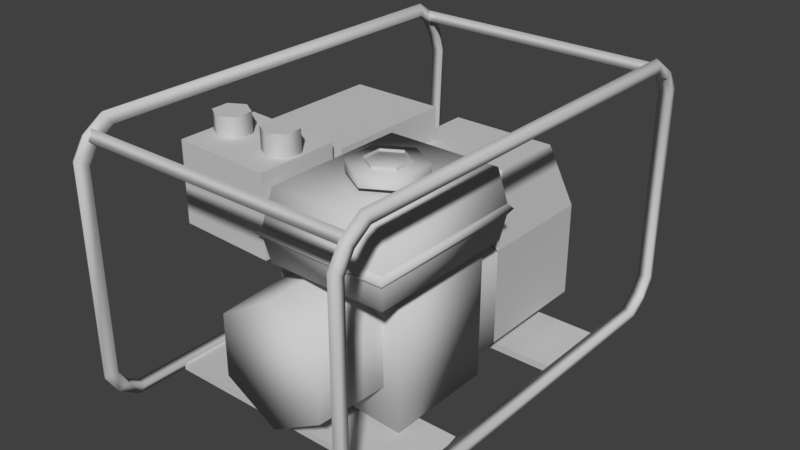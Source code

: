 # Source: powerGenerator.blend  (saved by Blender 2.78.0; exported with 4.5.12 LTS)
import bpy
from mathutils import Matrix  # noqa: F401  (used for matrix-valued properties, if any)

bpy.ops.wm.read_factory_settings(use_empty=True)
scene = bpy.context.scene
scene.name = 'Scene'

# ---- collections
col_collection_1 = bpy.data.collections.new('Collection 1'); scene.collection.children.link(col_collection_1)

# ---- materials (node trees are filled in below, after node groups)
mat_prp_lightgenerator_01 = bpy.data.materials.new('PRP_LightGenerator_01')
mat_prp_lightgenerator_01.alpha_threshold = 0.0
mat_prp_lightgenerator_01.use_transparent_shadow = False
mat_prp_lightgenerator_01.diffuse_color = (0.588, 0.588, 0.588, 1.0)
mat_prp_lightgenerator_01.specular_color = (0.9, 0.9, 0.9)
mat_prp_lightgenerator_01.roughness = 0.5
mat_prp_lightgenerator_01.specular_intensity = 0.0

# ---- material node trees

# ---- world
world_world = bpy.data.worlds.new('World'); scene.world = world_world
world_world.color = (0.05088, 0.05088, 0.05088)
world_world.use_sun_shadow = False
world_world.sun_shadow_jitter_overblur = 0.0
world_world.cycles.sampling_method = 'MANUAL'

# ---- meshes
me_untitled = bpy.data.meshes.new('Untitled')
me_untitled.from_pydata([(0.01151, 0.04411, 0.03272), (-0.06563, 0.0444, -0.01181), (-0.06563, 0.0444, -0.124), (0.01151, 0.04411, -0.1454), (0.08864, 0.04381, -0.124), (0.08864, 0.04381, -0.01181), (-0.06508, 0.1862, -0.01181), (-0.06508, 0.1862, -0.124), (0.01205, 0.1859, -0.1454), (0.08919, 0.1856, -0.124), (0.08919, 0.1856, -0.01181), (-0.05064, 0.06864, 0.06657), (-0.0503, 0.1567, 0.06657), (0.07418, 0.1562, 0.06657), (0.07384, 0.06815, 0.06657), (0.117, -0.1719, 0.02716), (0.1176, 0.00295, 0.02716), (-0.02063, -0.1713, 0.02716), (-0.01995, 0.003481, 0.02716), (0.1142, -0.1683, 0.1061), (0.1149, -0.0005529, 0.1061), (-0.01785, -0.1678, 0.1061), (-0.0172, -4.246e-05, 0.1061), (-0.03018, -0.06087, 0.02559), (-0.0296, 0.08828, 0.02559), (-0.1397, -0.06045, 0.02559), (-0.1391, 0.0887, 0.02559), (-0.03018, -0.06087, 0.1046), (-0.0296, 0.08828, 0.1046), (-0.1397, -0.06045, 0.1046), (-0.1391, 0.0887, 0.1046), (-0.03243, -0.1672, 0.02341), (-0.03206, -0.07163, 0.02341), (-0.1427, -0.1668, 0.02755), (-0.1423, -0.0712, 0.02755), (-0.03243, -0.1672, 0.1145), (-0.03206, -0.07163, 0.1145), (-0.1427, -0.1668, 0.1187), (-0.1423, -0.0712, 0.1187), (0.1471, -0.1748, -0.1556), (-0.1654, -0.1736, -0.1556), (0.1471, -0.1748, -0.1472), (0.138, -0.08765, -0.1472), (-0.1654, -0.1736, -0.1472), (-0.1651, -0.08648, -0.1472), (0.148, 0.07297, -0.1556), (-0.1644, 0.07418, -0.1556), (0.148, 0.07297, -0.1472), (0.1484, 0.1601, -0.1472), (-0.1644, 0.07418, -0.1472), (-0.1641, 0.1613, -0.1472), (0.159, 0.2565, -0.1117), (0.159, 0.2643, -0.1151), (0.1517, 0.2682, -0.1169), (0.1442, 0.2565, -0.1117), (0.159, 0.2445, -0.1312), (0.159, 0.2508, -0.137), (0.1516, 0.254, -0.1399), (0.1442, 0.2446, -0.1312), (0.1589, 0.2252, -0.144), (0.1589, 0.2281, -0.1521), (0.1515, 0.2296, -0.1561), (0.1441, 0.2253, -0.144), (0.157, -0.2614, -0.1117), (0.157, -0.2692, -0.1151), (0.1496, -0.2731, -0.1169), (0.1422, -0.2613, -0.1117), (0.1571, -0.2494, -0.1312), (0.157, -0.2557, -0.137), (0.1496, -0.2589, -0.1399), (0.1423, -0.2494, -0.1312), (0.1571, -0.2302, -0.144), (0.1571, -0.233, -0.1521), (0.1497, -0.2345, -0.1561), (0.1424, -0.2301, -0.144), (0.159, 0.2565, 0.1168), (0.159, 0.2643, 0.1203), (0.1517, 0.2682, 0.122), (0.1442, 0.2565, 0.1168), (0.159, 0.2445, 0.1364), (0.159, 0.2508, 0.1422), (0.1516, 0.254, 0.1451), (0.1442, 0.2446, 0.1364), (0.1589, 0.2252, 0.1492), (0.1589, 0.2281, 0.1573), (0.1515, 0.2296, 0.1613), (0.1441, 0.2253, 0.1492), (0.157, -0.2614, 0.1168), (0.157, -0.2692, 0.1203), (0.1496, -0.2731, 0.122), (0.1422, -0.2613, 0.1168), (0.1571, -0.2494, 0.1364), (0.157, -0.2557, 0.1422), (0.1496, -0.2589, 0.1451), (0.1423, -0.2494, 0.1364), (0.1571, -0.2302, 0.1492), (0.1571, -0.233, 0.1573), (0.1497, -0.2345, 0.1613), (0.1424, -0.2301, 0.1492), (-0.1656, 0.2477, 0.1495), (0.1508, 0.2465, 0.1495), (0.1522, 0.2528, 0.1386), (-0.167, 0.254, 0.1386), (0.1522, 0.2402, 0.1386), (-0.167, 0.2414, 0.1386), (-0.1593, 0.2577, -0.1117), (-0.1666, 0.2694, -0.1169), (-0.174, 0.2656, -0.1151), (-0.1741, 0.2578, -0.1117), (-0.1594, 0.2457, -0.1312), (-0.1667, 0.2552, -0.1399), (-0.1741, 0.2521, -0.137), (-0.1741, 0.2458, -0.1312), (-0.1594, 0.2265, -0.144), (-0.1668, 0.2308, -0.1561), (-0.1742, 0.2294, -0.1521), (-0.1742, 0.2265, -0.144), (-0.1613, -0.2602, -0.1117), (-0.1687, -0.2718, -0.1169), (-0.1761, -0.2679, -0.1151), (-0.1761, -0.2601, -0.1117), (-0.1613, -0.2482, -0.1312), (-0.1687, -0.2576, -0.1399), (-0.176, -0.2544, -0.137), (-0.176, -0.2481, -0.1312), (-0.1612, -0.2289, -0.144), (-0.1686, -0.2332, -0.1561), (-0.176, -0.2318, -0.1521), (-0.1759, -0.2289, -0.144), (-0.1593, 0.2577, 0.1168), (-0.1593, 0.2659, 0.09377), (-0.1666, 0.2694, 0.122), (-0.1666, 0.2787, 0.09582), (-0.174, 0.2656, 0.1203), (-0.174, 0.2745, 0.09513), (-0.1741, 0.2578, 0.1168), (-0.174, 0.266, 0.09377), (-0.1594, 0.2457, 0.1364), (-0.1667, 0.2552, 0.1451), (-0.1741, 0.2521, 0.1422), (-0.1741, 0.2458, 0.1364), (-0.1594, 0.2265, 0.1492), (-0.1668, 0.2308, 0.1613), (-0.1742, 0.2294, 0.1573), (-0.1742, 0.2265, 0.1492), (-0.1613, -0.2602, 0.1168), (-0.1687, -0.2718, 0.122), (-0.1761, -0.2679, 0.1203), (-0.1761, -0.2601, 0.1168), (-0.1613, -0.2482, 0.1364), (-0.1687, -0.2576, 0.1451), (-0.176, -0.2544, 0.1422), (-0.176, -0.2481, 0.1364), (-0.1612, -0.2289, 0.1492), (-0.1686, -0.2332, 0.1613), (-0.176, -0.2318, 0.1573), (-0.1759, -0.2289, 0.1492), (0.05399, -0.04846, 0.125), (0.01862, -0.06871, 0.125), (0.01846, -0.1095, 0.125), (0.05368, -0.13, 0.125), (0.08906, -0.1097, 0.125), (0.08921, -0.06898, 0.125), (0.05399, -0.04846, 0.1122), (0.01862, -0.06871, 0.1122), (0.01846, -0.1095, 0.1122), (0.05368, -0.13, 0.1122), (0.08906, -0.1097, 0.1122), (0.08921, -0.06898, 0.1122), (0.05393, -0.06554, 0.128), (0.03338, -0.0773, 0.128), (0.03328, -0.101, 0.128), (0.05374, -0.1129, 0.128), (0.07429, -0.1011, 0.128), (0.07439, -0.07746, 0.128), (0.05393, -0.06554, 0.1188), (0.03338, -0.0773, 0.1188), (0.03328, -0.101, 0.1188), (0.05374, -0.1129, 0.1188), (0.07429, -0.1011, 0.1188), (0.07439, -0.07746, 0.1188), (-0.1675, -0.2491, 0.1495), (-0.1689, -0.2428, 0.1386), (0.1503, -0.2441, 0.1386), (0.1489, -0.2504, 0.1495), (-0.169, -0.2554, 0.1386), (0.1503, -0.2566, 0.1386), (-0.1206, -0.1395, 0.1047), (-0.1031, -0.1294, 0.1048), (-0.1031, -0.1092, 0.105), (-0.1206, -0.09904, 0.1051), (-0.1381, -0.1091, 0.1051), (-0.1381, -0.1293, 0.1049), (-0.1205, -0.1398, 0.1401), (-0.103, -0.1297, 0.1401), (-0.1029, -0.1095, 0.1403), (-0.1204, -0.09938, 0.1405), (-0.1379, -0.1095, 0.1405), (-0.138, -0.1297, 0.1403), (-0.05368, -0.1396, 0.1045), (-0.03616, -0.1295, 0.1045), (-0.03603, -0.1298, 0.1399), (-0.05355, -0.1399, 0.1399), (-0.03613, -0.1093, 0.1047), (-0.036, -0.1096, 0.1401), (-0.05363, -0.09912, 0.1049), (-0.0535, -0.09947, 0.1403), (-0.07115, -0.1092, 0.1049), (-0.07102, -0.1096, 0.1402), (-0.07117, -0.1294, 0.1047), (-0.07104, -0.1298, 0.14), (-0.06594, -0.002015, 0.02314), (-0.06594, -0.002015, -0.1387), (0.09633, 0.005484, -0.1414), (0.09633, 0.005484, 0.02264), (-0.06639, -0.1163, 0.02314), (-0.06639, -0.1163, -0.1387), (0.09583, -0.125, -0.1414), (0.09583, -0.125, 0.02264), (-0.05111, -0.2092, -0.02277), (0.01053, -0.2094, 0.01282), (0.07216, -0.2097, -0.02277), (0.07216, -0.2097, -0.09393), (0.01053, -0.2094, -0.1295), (-0.05111, -0.2092, -0.09393), (0.0109, -0.1112, 0.01802), (-0.05523, -0.111, -0.02017), (-0.05523, -0.111, -0.09653), (0.0109, -0.1112, -0.1347), (0.07704, -0.1115, -0.09653), (0.07704, -0.1115, -0.02017), (0.01132, -0.002546, 0.03066), (-0.06609, -0.002247, -0.01326), (-0.06609, -0.002247, -0.1239), (0.01132, -0.002546, -0.145), (0.08874, -0.002845, -0.1239), (0.08874, -0.002845, -0.01326), (0.01151, 0.04411, 0.03066), (-0.06591, 0.0444, -0.01326), (-0.06591, 0.0444, -0.1239), (0.01151, 0.04411, -0.145), (0.08892, 0.04381, -0.1239), (0.08892, 0.04381, -0.01326), (-0.02465, -0.1764, 0.06665), (0.1217, 0.008026, 0.06665), (0.1209, -0.177, 0.06665), (-0.02394, 0.008588, 0.06665), (-0.02465, -0.1764, 0.05433), (0.1217, 0.008026, 0.05433), (-0.02394, 0.008588, 0.05433), (0.1209, -0.177, 0.05433), (0.1252, -0.1824, 0.0605), (-0.02891, -0.1818, 0.0605), (0.1259, 0.0134, 0.0605), (-0.02816, 0.01399, 0.0605)], [], [(10, 9, 8), (6, 10, 8), (6, 8, 7), (1, 6, 7), (7, 2, 1), (2, 7, 8), (8, 3, 2), (3, 8, 9), (9, 4, 3), (4, 9, 10), (10, 5, 4), (14, 13, 12), (12, 11, 14), (1, 11, 12), (12, 6, 1), (10, 13, 14), (14, 5, 10), (11, 1, 0), (14, 11, 0), (5, 14, 0), (15, 17, 18), (18, 16, 15), (19, 20, 22), (22, 21, 19), (16, 248, 250), (250, 15, 16), (18, 249, 248), (248, 16, 18), (17, 247, 249), (249, 18, 17), (15, 250, 247), (247, 17, 15), (23, 25, 26), (26, 24, 23), (27, 28, 30), (30, 29, 27), (23, 24, 28), (28, 27, 23), (24, 26, 30), (30, 28, 24), (26, 25, 29), (29, 30, 26), (25, 23, 27), (27, 29, 25), (31, 33, 34), (34, 32, 31), (35, 36, 38), (38, 37, 35), (31, 32, 36), (36, 35, 31), (32, 34, 38), (38, 36, 32), (34, 33, 37), (37, 38, 34), (33, 31, 35), (35, 37, 33), (42, 39, 40), (40, 44, 42), (41, 42, 44), (44, 43, 41), (40, 39, 41), (41, 43, 40), (48, 45, 46), (46, 50, 48), (47, 48, 50), (50, 49, 47), (46, 45, 47), (47, 49, 46), (55, 51, 54), (54, 58, 55), (51, 55, 56), (56, 52, 51), (52, 56, 57), (57, 53, 52), (53, 57, 58), (58, 54, 53), (59, 55, 58), (58, 62, 59), (55, 59, 60), (60, 56, 55), (56, 60, 61), (61, 57, 56), (57, 61, 62), (62, 58, 57), (66, 63, 67), (67, 70, 66), (63, 64, 68), (68, 67, 63), (64, 65, 69), (69, 68, 64), (65, 66, 70), (70, 69, 65), (70, 67, 71), (71, 74, 70), (67, 68, 72), (72, 71, 67), (68, 69, 73), (73, 72, 68), (69, 70, 74), (74, 73, 69), (62, 74, 71), (71, 59, 62), (59, 71, 72), (72, 60, 59), (60, 72, 73), (73, 61, 60), (61, 73, 74), (74, 62, 61), (87, 63, 66), (66, 90, 87), (87, 88, 64), (64, 63, 87), (88, 89, 65), (65, 64, 88), (89, 90, 66), (66, 65, 89), (78, 75, 79), (79, 82, 78), (75, 76, 80), (80, 79, 75), (76, 77, 81), (81, 80, 76), (77, 78, 82), (82, 81, 77), (82, 79, 83), (83, 86, 82), (79, 80, 84), (84, 83, 79), (80, 81, 85), (85, 84, 80), (81, 82, 86), (86, 85, 81), (91, 87, 90), (90, 94, 91), (87, 91, 92), (92, 88, 87), (88, 92, 93), (93, 89, 88), (90, 89, 93), (93, 94, 90), (95, 91, 94), (94, 98, 95), (91, 95, 96), (96, 92, 91), (92, 96, 97), (97, 93, 92), (93, 97, 98), (98, 94, 93), (95, 98, 86), (86, 83, 95), (96, 95, 83), (83, 84, 96), (97, 96, 84), (84, 85, 97), (98, 97, 85), (85, 86, 98), (78, 54, 51), (51, 75, 78), (75, 51, 52), (52, 76, 75), (76, 52, 53), (53, 77, 76), (78, 77, 53), (53, 54, 78), (102, 99, 100), (100, 101, 102), (104, 102, 101), (101, 103, 104), (103, 100, 99), (99, 104, 103), (109, 105, 108), (108, 112, 109), (105, 109, 110), (110, 106, 105), (106, 110, 111), (111, 107, 106), (107, 111, 112), (112, 108, 107), (113, 109, 112), (112, 116, 113), (109, 113, 114), (114, 110, 109), (110, 114, 115), (115, 111, 110), (111, 115, 116), (116, 112, 111), (120, 117, 121), (121, 124, 120), (117, 118, 122), (122, 121, 117), (118, 119, 123), (123, 122, 118), (119, 120, 124), (124, 123, 119), (124, 121, 125), (125, 128, 124), (121, 122, 126), (126, 125, 121), (122, 123, 127), (127, 126, 122), (123, 124, 128), (128, 127, 123), (116, 128, 125), (125, 113, 116), (113, 125, 126), (126, 114, 113), (114, 126, 127), (127, 115, 114), (115, 127, 128), (128, 116, 115), (145, 117, 120), (120, 148, 145), (145, 146, 118), (118, 117, 145), (146, 147, 119), (119, 118, 146), (136, 130, 129), (129, 135, 136), (130, 132, 131), (131, 129, 130), (132, 134, 133), (133, 131, 132), (134, 136, 135), (135, 133, 134), (135, 129, 137), (137, 140, 135), (129, 131, 138), (138, 137, 129), (131, 133, 139), (139, 138, 131), (133, 135, 140), (140, 139, 133), (140, 137, 141), (141, 144, 140), (137, 138, 142), (142, 141, 137), (138, 139, 143), (143, 142, 138), (139, 140, 144), (144, 143, 139), (149, 145, 148), (148, 152, 149), (146, 145, 149), (149, 150, 146), (146, 150, 151), (151, 147, 146), (147, 151, 152), (152, 148, 147), (153, 149, 152), (152, 156, 153), (149, 153, 154), (154, 150, 149), (150, 154, 155), (155, 151, 150), (151, 155, 156), (156, 152, 151), (153, 156, 144), (144, 141, 153), (154, 153, 141), (141, 142, 154), (155, 154, 142), (142, 143, 155), (156, 155, 143), (143, 144, 156), (136, 108, 105), (105, 130, 136), (130, 105, 106), (106, 132, 130), (134, 132, 106), (106, 107, 134), (136, 134, 107), (107, 108, 136), (147, 148, 120), (120, 119, 147), (10, 6, 12), (12, 13, 10), (157, 163, 164), (164, 158, 157), (158, 164, 165), (165, 159, 158), (159, 165, 166), (166, 160, 159), (160, 166, 167), (167, 161, 160), (161, 167, 168), (168, 162, 161), (162, 168, 163), (163, 157, 162), (157, 158, 159), (159, 160, 161), (157, 159, 161), (162, 157, 161), (180, 179, 178), (178, 177, 176), (180, 178, 176), (175, 180, 176), (169, 175, 176), (176, 170, 169), (170, 176, 177), (177, 171, 170), (171, 177, 178), (178, 172, 171), (172, 178, 179), (179, 173, 172), (173, 179, 180), (180, 174, 173), (174, 180, 175), (175, 169, 174), (182, 181, 184), (184, 183, 182), (185, 182, 183), (183, 186, 185), (186, 184, 181), (181, 185, 186), (187, 188, 194), (194, 193, 187), (188, 189, 195), (195, 194, 188), (189, 190, 196), (196, 195, 189), (190, 191, 197), (197, 196, 190), (191, 192, 198), (198, 197, 191), (192, 187, 193), (193, 198, 192), (194, 195, 196), (196, 197, 198), (194, 196, 198), (193, 194, 198), (199, 200, 201), (201, 202, 199), (200, 203, 204), (204, 201, 200), (203, 205, 206), (206, 204, 203), (205, 207, 208), (208, 206, 205), (207, 209, 210), (210, 208, 207), (209, 199, 202), (202, 210, 209), (201, 204, 206), (206, 208, 210), (201, 206, 210), (202, 201, 210), (212, 216, 215), (215, 211, 212), (213, 217, 216), (216, 212, 213), (214, 218, 217), (217, 213, 214), (211, 215, 218), (218, 214, 211), (216, 217, 218), (218, 215, 216), (213, 212, 211), (211, 214, 213), (220, 219, 224), (224, 223, 222), (220, 224, 222), (221, 220, 222), (220, 225, 226), (226, 219, 220), (221, 230, 225), (225, 220, 221), (221, 222, 229), (229, 230, 221), (223, 228, 229), (229, 222, 223), (224, 227, 228), (228, 223, 224), (219, 226, 227), (227, 224, 219), (231, 237, 238), (238, 232, 231), (232, 238, 239), (239, 233, 232), (233, 239, 240), (240, 234, 233), (234, 240, 241), (241, 235, 234), (235, 241, 242), (242, 236, 235), (236, 242, 237), (237, 231, 236), (20, 19, 245), (245, 244, 20), (22, 20, 244), (244, 246, 22), (21, 22, 246), (246, 243, 21), (19, 21, 243), (243, 245, 19), (253, 251, 250), (250, 248, 253), (254, 253, 248), (248, 249, 254), (252, 254, 249), (249, 247, 252), (251, 252, 247), (247, 250, 251), (244, 245, 251), (251, 253, 244), (246, 244, 253), (253, 254, 246), (243, 246, 254), (254, 252, 243), (245, 243, 252), (252, 251, 245)])
me_untitled.polygons.foreach_set('use_smooth', [0, 0, 0, 0, 0, 0, 0, 0, 0, 0, 0, 0, 0, 0, 0, 0, 0, 0, 0, 0, 1, 1, 1, 1, 1, 1, 1, 1, 1, 1, 1, 1, 0, 0, 0, 0, 0, 0, 0, 0, 0, 0, 0, 0, 1, 1, 1, 1, 1, 1, 1, 1, 1, 1, 1, 1, 1, 1, 1, 1, 1, 1, 1, 1, 1, 1, 1, 1, 1, 1, 1, 1, 1, 1, 1, 1, 1, 1, 1, 1, 1, 1, 1, 1, 1, 1, 1, 1, 1, 1, 1, 1, 1, 1, 1, 1, 1, 1, 1, 1, 1, 1, 1, 1, 1, 1, 1, 1, 1, 1, 1, 1, 1, 1, 1, 1, 1, 1, 1, 1, 1, 1, 1, 1, 1, 1, 1, 1, 1, 1, 1, 1, 1, 1, 1, 1, 1, 1, 1, 1, 1, 1, 1, 1, 1, 1, 1, 1, 1, 1, 1, 1, 1, 1, 1, 1, 1, 1, 1, 1, 1, 1, 1, 1, 1, 1, 1, 1, 1, 1, 1, 1, 1, 1, 1, 1, 1, 1, 1, 1, 1, 1, 1, 1, 1, 1, 1, 1, 1, 1, 1, 1, 1, 1, 1, 1, 1, 1, 1, 1, 1, 1, 1, 1, 1, 1, 1, 1, 1, 1, 1, 1, 1, 1, 1, 1, 1, 1, 1, 1, 1, 1, 1, 1, 1, 1, 1, 1, 1, 1, 1, 1, 1, 1, 1, 1, 1, 1, 1, 1, 1, 1, 1, 1, 1, 1, 1, 1, 1, 1, 1, 1, 1, 1, 1, 1, 1, 1, 1, 1, 1, 1, 1, 1, 1, 1, 1, 1, 1, 1, 1, 1, 1, 1, 0, 0, 1, 1, 1, 1, 1, 1, 1, 1, 1, 1, 1, 1, 1, 1, 1, 1, 0, 0, 0, 0, 0, 0, 0, 0, 0, 0, 0, 0, 0, 0, 0, 0, 1, 1, 1, 1, 1, 1, 1, 1, 1, 1, 1, 1, 1, 1, 1, 1, 1, 1, 0, 0, 0, 0, 1, 1, 1, 1, 1, 1, 1, 1, 1, 1, 1, 1, 0, 0, 0, 0, 1, 1, 1, 1, 1, 1, 1, 1, 1, 1, 1, 1, 1, 1, 1, 1, 1, 1, 1, 1, 1, 1, 1, 1, 1, 1, 1, 1, 1, 1, 1, 1, 1, 1, 1, 1, 1, 1, 1, 1, 1, 1, 1, 1, 1, 1, 1, 1, 1, 1, 1, 1, 1, 1, 1, 1, 1, 1, 1, 1, 1, 1, 1, 1])
_k = set([(31, 32), (31, 33), (31, 35), (32, 34), (32, 36), (33, 34), (33, 37), (34, 38), (35, 36), (35, 37), (36, 38), (37, 38), (39, 40), (40, 41), (41, 43), (42, 44), (45, 46), (46, 47), (47, 49), (48, 50), (243, 245), (243, 246), (244, 245), (244, 246), (247, 249), (247, 250), (248, 249), (248, 250)])
me_untitled.attributes.new('sharp_edge', 'BOOLEAN', 'EDGE').data.foreach_set('value', [ (min(e.vertices), max(e.vertices)) in _k for e in me_untitled.edges])
_uv = me_untitled.uv_layers.new(name='UVChannel_1')
_uv.uv.foreach_set('vector', [0.8585, 0.9681, 0.7339, 0.9681, 0.7101, 0.8148, 0.8585, 0.6614, 0.8585, 0.9681, 0.7101, 0.8148, 0.8585, 0.6614, 0.7101, 0.8148, 0.7339, 0.6614, 0.7048, 0.3213, 0.9706, 0.3213, 0.9706, 0.117, 0.9706, 0.117, 0.7048, 0.117, 0.7048, 0.3213, 0.957, 0.9767, 0.7189, 0.9767, 0.7189, 0.8152, 0.7189, 0.8152, 0.957, 0.8152, 0.957, 0.9767, 0.957, 0.8152, 0.7189, 0.8152, 0.7189, 0.6537, 0.7189, 0.6537, 0.957, 0.6537, 0.957, 0.8152, 0.7044, 0.1206, 0.9701, 0.1206, 0.9701, 0.3248, 0.9701, 0.3248, 0.7044, 0.3248, 0.7044, 0.1206, 0.8853, 0.4431, 0.8853, 0.6762, 0.7012, 0.6762, 0.7012, 0.6762, 0.7012, 0.4431, 0.8853, 0.4431, 0.7048, 0.3213, 0.7536, 0.4685, 0.9304, 0.4685, 0.9304, 0.4685, 0.9706, 0.3213, 0.7048, 0.3213, 0.9701, 0.3248, 0.93, 0.472, 0.7532, 0.472, 0.7532, 0.472, 0.7044, 0.3248, 0.9701, 0.3248, 0.9732, 0.3114, 0.9799, 0.3746, 0.9451, 0.3387, 0.9171, 0.3114, 0.9732, 0.3114, 0.9451, 0.3387, 0.9104, 0.3746, 0.9171, 0.3114, 0.9451, 0.3387, 0.3087, 0.9672, 0.006512, 0.9672, 0.006512, 0.8036, 0.006512, 0.8036, 0.3087, 0.8036, 0.3087, 0.9672, 0.006512, 0.9727, 0.006512, 0.8043, 0.3087, 0.8043, 0.3087, 0.8043, 0.3087, 0.9727, 0.006512, 0.9727, 0.3091, 0.6768, 0.3091, 0.7222, 0.00203, 0.7222, 0.00203, 0.7222, 0.00203, 0.6767, 0.3091, 0.6768, 0.3091, 0.6768, 0.3091, 0.7222, 0.00203, 0.7222, 0.00203, 0.7222, 0.00203, 0.6767, 0.3091, 0.6768, 0.3091, 0.6768, 0.3091, 0.7222, 0.00203, 0.7222, 0.00203, 0.7222, 0.00203, 0.6767, 0.3091, 0.6768, 0.3091, 0.6768, 0.3091, 0.7222, 0.00203, 0.7222, 0.00203, 0.7222, 0.00203, 0.6767, 0.3091, 0.6768, 0.5649, 0.7734, 0.6918, 0.7744, 0.6903, 0.9608, 0.6903, 0.9608, 0.5634, 0.9597, 0.5649, 0.7734, 0.6991, 0.7681, 0.6986, 0.9726, 0.559, 0.9715, 0.559, 0.9715, 0.559, 0.768, 0.6991, 0.7681, 0.7172, 0.6863, 0.9389, 0.6863, 0.9389, 0.8305, 0.9389, 0.8305, 0.7172, 0.8305, 0.7172, 0.6863, 0.7049, 0.3632, 0.9657, 0.3632, 0.9657, 0.6629, 0.9657, 0.6629, 0.7049, 0.6629, 0.7049, 0.3632, 0.9389, 0.6863, 0.7172, 0.6863, 0.7172, 0.8305, 0.7172, 0.8305, 0.9389, 0.8305, 0.9389, 0.6863, 0.7049, 0.3632, 0.9657, 0.3632, 0.9657, 0.6629, 0.9657, 0.6629, 0.7049, 0.6629, 0.7049, 0.3632, 0.3314, 0.9443, 0.3314, 0.7683, 0.4611, 0.7683, 0.4611, 0.7683, 0.4611, 0.9443, 0.3314, 0.9443, 0.3314, 0.7683, 0.4611, 0.7683, 0.4611, 0.9443, 0.4611, 0.9443, 0.3314, 0.9443, 0.3314, 0.7683, 0.4611, 0.7683, 0.4611, 0.9443, 0.3314, 0.9443, 0.3314, 0.9443, 0.3314, 0.7683, 0.4611, 0.7683, 0.4611, 0.7683, 0.4611, 0.9443, 0.3314, 0.9443, 0.3314, 0.9443, 0.3314, 0.7683, 0.4611, 0.7683, 0.5238, 0.8841, 0.3272, 0.8841, 0.3272, 0.7681, 0.3272, 0.7681, 0.5238, 0.7681, 0.5238, 0.8841, 0.3314, 0.7683, 0.3314, 0.9443, 0.4611, 0.9443, 0.4611, 0.9443, 0.4611, 0.7683, 0.3314, 0.7683, 0.5116, 0.56, 0.5122, 0.5493, 0.4909, 0.5493, 0.4909, 0.5493, 0.4909, 0.56, 0.5116, 0.56, 0.5122, 0.5497, 0.5116, 0.5603, 0.4909, 0.5603, 0.4909, 0.5603, 0.4909, 0.5497, 0.5122, 0.5497, 0.5124, 0.5636, 0.491, 0.5636, 0.491, 0.5625, 0.491, 0.5625, 0.5124, 0.5625, 0.5124, 0.5636, 0.4909, 0.5606, 0.4909, 0.5499, 0.5122, 0.5499, 0.5122, 0.5499, 0.5122, 0.5606, 0.4909, 0.5606, 0.5122, 0.5499, 0.5122, 0.5606, 0.4909, 0.5606, 0.4909, 0.5606, 0.4909, 0.5499, 0.5122, 0.5499, 0.5124, 0.5635, 0.491, 0.5635, 0.491, 0.5624, 0.491, 0.5624, 0.5124, 0.5624, 0.5124, 0.5635, 0.967, 0.2494, 0.967, 0.2959, 0.9866, 0.2959, 0.9866, 0.2959, 0.9866, 0.2494, 0.967, 0.2494, 0.9664, 0.2971, 0.9664, 0.2506, 0.9664, 0.2368, 0.9664, 0.2368, 0.9664, 0.2888, 0.9664, 0.2971, 0.9664, 0.2888, 0.9664, 0.2368, 0.9762, 0.2299, 0.9762, 0.2299, 0.9762, 0.2847, 0.9664, 0.2888, 0.9762, 0.2847, 0.9762, 0.2299, 0.986, 0.2506, 0.986, 0.2506, 0.986, 0.2971, 0.9762, 0.2847, 0.967, 0.2191, 0.967, 0.2494, 0.9866, 0.2494, 0.9866, 0.2494, 0.9866, 0.2191, 0.967, 0.2191, 0.9664, 0.2506, 0.9664, 0.2202, 0.9664, 0.201, 0.9664, 0.201, 0.9664, 0.2368, 0.9664, 0.2506, 0.9664, 0.2368, 0.9664, 0.201, 0.9762, 0.1914, 0.9762, 0.1914, 0.9762, 0.2299, 0.9664, 0.2368, 0.9762, 0.2299, 0.9762, 0.1914, 0.986, 0.2202, 0.986, 0.2202, 0.986, 0.2506, 0.9762, 0.2299, 0.986, 0.2971, 0.9664, 0.2971, 0.9664, 0.2506, 0.9664, 0.2506, 0.986, 0.2506, 0.986, 0.2971, 0.967, 0.2959, 0.967, 0.2877, 0.967, 0.2357, 0.967, 0.2357, 0.967, 0.2494, 0.967, 0.2959, 0.967, 0.2877, 0.9768, 0.2836, 0.9768, 0.2288, 0.9768, 0.2288, 0.967, 0.2357, 0.967, 0.2877, 0.9768, 0.2836, 0.9866, 0.2959, 0.9866, 0.2494, 0.9866, 0.2494, 0.9768, 0.2288, 0.9768, 0.2836, 0.986, 0.2506, 0.9664, 0.2506, 0.9664, 0.2202, 0.9664, 0.2202, 0.986, 0.2202, 0.986, 0.2506, 0.9664, 0.2506, 0.9664, 0.2368, 0.9664, 0.201, 0.9664, 0.201, 0.9664, 0.2202, 0.9664, 0.2506, 0.967, 0.2357, 0.9768, 0.2288, 0.9768, 0.1903, 0.9768, 0.1903, 0.967, 0.1999, 0.967, 0.2357, 0.9768, 0.2288, 0.9866, 0.2494, 0.9866, 0.2191, 0.9866, 0.2191, 0.9768, 0.1903, 0.9768, 0.2288, 0.986, 0.2202, 0.986, 0.2202, 0.9664, 0.2202, 0.9664, 0.2202, 0.9664, 0.2202, 0.986, 0.2202, 0.9664, 0.2202, 0.9664, 0.2202, 0.9664, 0.201, 0.9664, 0.201, 0.9664, 0.201, 0.9664, 0.2202, 0.9664, 0.201, 0.9664, 0.201, 0.9762, 0.1914, 0.9762, 0.1914, 0.9762, 0.1914, 0.9664, 0.201, 0.9768, 0.1903, 0.9768, 0.1903, 0.9866, 0.2191, 0.9866, 0.2191, 0.9866, 0.2191, 0.9768, 0.1903, 0.9664, 0.84, 0.9664, 0.2971, 0.986, 0.2971, 0.986, 0.2971, 0.986, 0.84, 0.9664, 0.84, 0.9664, 0.84, 0.9664, 0.8483, 0.9664, 0.2888, 0.9664, 0.2888, 0.9664, 0.2971, 0.9664, 0.84, 0.967, 0.8471, 0.9768, 0.8512, 0.9768, 0.2836, 0.9768, 0.2836, 0.967, 0.2877, 0.967, 0.8471, 0.9768, 0.8512, 0.9866, 0.8389, 0.9866, 0.2959, 0.9866, 0.2959, 0.9768, 0.2836, 0.9768, 0.8512, 0.9866, 0.8389, 0.967, 0.8389, 0.967, 0.8854, 0.967, 0.8854, 0.9866, 0.8854, 0.9866, 0.8389, 0.9664, 0.84, 0.9664, 0.8483, 0.9664, 0.9003, 0.9664, 0.9003, 0.9664, 0.8865, 0.9664, 0.84, 0.9664, 0.8483, 0.9762, 0.8524, 0.9762, 0.9072, 0.9762, 0.9072, 0.9664, 0.9003, 0.9664, 0.8483, 0.9762, 0.8524, 0.986, 0.84, 0.986, 0.8865, 0.986, 0.8865, 0.9762, 0.9072, 0.9762, 0.8524, 0.9866, 0.8854, 0.967, 0.8854, 0.967, 0.9157, 0.967, 0.9157, 0.9866, 0.9157, 0.9866, 0.8854, 0.9664, 0.8865, 0.9664, 0.9003, 0.9664, 0.9361, 0.9664, 0.9361, 0.9664, 0.9169, 0.9664, 0.8865, 0.9664, 0.9003, 0.9762, 0.9072, 0.9762, 0.9457, 0.9762, 0.9457, 0.9664, 0.9361, 0.9664, 0.9003, 0.9762, 0.9072, 0.986, 0.8865, 0.986, 0.9169, 0.986, 0.9169, 0.9762, 0.9457, 0.9762, 0.9072, 0.9664, 0.8865, 0.9664, 0.84, 0.986, 0.84, 0.986, 0.84, 0.986, 0.8865, 0.9664, 0.8865, 0.9664, 0.84, 0.9664, 0.8865, 0.9664, 0.9003, 0.9664, 0.9003, 0.9664, 0.8483, 0.9664, 0.84, 0.967, 0.8471, 0.967, 0.8991, 0.9768, 0.906, 0.9768, 0.906, 0.9768, 0.8512, 0.967, 0.8471, 0.9866, 0.8389, 0.9768, 0.8512, 0.9768, 0.906, 0.9768, 0.906, 0.9866, 0.8854, 0.9866, 0.8389, 0.9664, 0.9169, 0.9664, 0.8865, 0.986, 0.8865, 0.986, 0.8865, 0.986, 0.9169, 0.9664, 0.9169, 0.9664, 0.8865, 0.9664, 0.9169, 0.9664, 0.9361, 0.9664, 0.9361, 0.9664, 0.9003, 0.9664, 0.8865, 0.967, 0.8991, 0.967, 0.9349, 0.9768, 0.9445, 0.9768, 0.9445, 0.9768, 0.906, 0.967, 0.8991, 0.9768, 0.906, 0.9768, 0.9445, 0.9866, 0.9157, 0.9866, 0.9157, 0.9866, 0.8854, 0.9768, 0.906, 0.9664, 0.9169, 0.986, 0.9169, 0.986, 0.9169, 0.986, 0.9169, 0.9664, 0.9169, 0.9664, 0.9169, 0.9664, 0.9361, 0.9664, 0.9169, 0.9664, 0.9169, 0.9664, 0.9169, 0.9664, 0.9361, 0.9664, 0.9361, 0.9762, 0.9457, 0.9664, 0.9361, 0.9664, 0.9361, 0.9664, 0.9361, 0.9762, 0.9457, 0.9762, 0.9457, 0.9866, 0.9157, 0.9768, 0.9445, 0.9768, 0.9445, 0.9768, 0.9445, 0.9866, 0.9157, 0.9866, 0.9157, 0.9866, 0.8389, 0.9866, 0.2959, 0.967, 0.2959, 0.967, 0.2959, 0.967, 0.8389, 0.9866, 0.8389, 0.9664, 0.84, 0.9664, 0.2971, 0.9664, 0.2888, 0.9664, 0.2888, 0.9664, 0.8483, 0.9664, 0.84, 0.9664, 0.8483, 0.9664, 0.2888, 0.9762, 0.2847, 0.9762, 0.2847, 0.9762, 0.8524, 0.9664, 0.8483, 0.986, 0.84, 0.9762, 0.8524, 0.9762, 0.2847, 0.9762, 0.2847, 0.986, 0.2971, 0.986, 0.84, 0.9682, 0.2277, 0.9759, 0.2309, 0.9759, 0.928, 0.9759, 0.928, 0.9682, 0.9312, 0.9682, 0.2277, 0.9811, 0.9272, 0.9657, 0.9272, 0.9657, 0.2238, 0.9657, 0.2238, 0.9811, 0.2238, 0.9811, 0.9272, 0.9837, 0.9312, 0.9759, 0.928, 0.9759, 0.2309, 0.9759, 0.2309, 0.9837, 0.2277, 0.9837, 0.9312, 0.986, 0.2511, 0.986, 0.2976, 0.9664, 0.2976, 0.9664, 0.2976, 0.9664, 0.2511, 0.986, 0.2511, 0.9866, 0.2916, 0.9866, 0.2452, 0.9768, 0.2245, 0.9768, 0.2245, 0.9768, 0.2793, 0.9866, 0.2916, 0.9768, 0.2793, 0.9768, 0.2245, 0.967, 0.2314, 0.967, 0.2314, 0.967, 0.2834, 0.9768, 0.2793, 0.967, 0.2834, 0.967, 0.2314, 0.967, 0.2452, 0.967, 0.2452, 0.967, 0.2916, 0.967, 0.2834, 0.986, 0.2208, 0.986, 0.2511, 0.9664, 0.2511, 0.9664, 0.2511, 0.9664, 0.2208, 0.986, 0.2208, 0.9866, 0.2452, 0.9866, 0.2148, 0.9768, 0.186, 0.9768, 0.186, 0.9768, 0.2245, 0.9866, 0.2452, 0.9768, 0.2245, 0.9768, 0.186, 0.967, 0.1956, 0.967, 0.1956, 0.967, 0.2314, 0.9768, 0.2245, 0.9664, 0.2374, 0.9664, 0.2016, 0.9664, 0.2208, 0.9664, 0.2208, 0.9664, 0.2511, 0.9664, 0.2374, 0.967, 0.2916, 0.9866, 0.2916, 0.9866, 0.2452, 0.9866, 0.2452, 0.967, 0.2452, 0.967, 0.2916, 0.986, 0.2976, 0.9762, 0.2853, 0.9762, 0.2305, 0.9762, 0.2305, 0.986, 0.2511, 0.986, 0.2976, 0.9762, 0.2853, 0.9664, 0.2894, 0.9664, 0.2374, 0.9664, 0.2374, 0.9762, 0.2305, 0.9762, 0.2853, 0.967, 0.2834, 0.967, 0.2916, 0.967, 0.2452, 0.967, 0.2452, 0.967, 0.2314, 0.967, 0.2834, 0.967, 0.2452, 0.9866, 0.2452, 0.9866, 0.2148, 0.9866, 0.2148, 0.967, 0.2148, 0.967, 0.2452, 0.986, 0.2511, 0.9762, 0.2305, 0.9762, 0.192, 0.9762, 0.192, 0.986, 0.2208, 0.986, 0.2511, 0.9762, 0.2305, 0.9664, 0.2374, 0.9664, 0.2016, 0.9664, 0.2016, 0.9762, 0.192, 0.9762, 0.2305, 0.9664, 0.2374, 0.9664, 0.2511, 0.9664, 0.2208, 0.9664, 0.2208, 0.9664, 0.2016, 0.9664, 0.2374, 0.9664, 0.2208, 0.9664, 0.2208, 0.986, 0.2208, 0.986, 0.2208, 0.986, 0.2208, 0.9664, 0.2208, 0.9866, 0.2148, 0.9866, 0.2148, 0.9768, 0.186, 0.9768, 0.186, 0.9768, 0.186, 0.9866, 0.2148, 0.9762, 0.192, 0.9762, 0.192, 0.9664, 0.2016, 0.9664, 0.2016, 0.9664, 0.2016, 0.9762, 0.192, 0.9664, 0.2016, 0.9664, 0.2016, 0.9664, 0.2208, 0.9664, 0.2208, 0.9664, 0.2208, 0.9664, 0.2016, 0.9866, 0.8346, 0.9866, 0.2916, 0.967, 0.2916, 0.967, 0.2916, 0.967, 0.8346, 0.9866, 0.8346, 0.986, 0.8406, 0.9762, 0.8529, 0.9762, 0.2853, 0.9762, 0.2853, 0.986, 0.2976, 0.986, 0.8406, 0.9762, 0.8529, 0.9664, 0.8488, 0.9664, 0.2894, 0.9664, 0.2894, 0.9762, 0.2853, 0.9762, 0.8529, 0.9664, 0.7857, 0.986, 0.7857, 0.986, 0.8406, 0.986, 0.8406, 0.9664, 0.8406, 0.9664, 0.7857, 0.9866, 0.7798, 0.9768, 0.7846, 0.9768, 0.8469, 0.9768, 0.8469, 0.9866, 0.8346, 0.9866, 0.7798, 0.9768, 0.7846, 0.967, 0.783, 0.967, 0.8428, 0.967, 0.8428, 0.9768, 0.8469, 0.9768, 0.7846, 0.9664, 0.789, 0.9664, 0.7857, 0.9664, 0.8406, 0.9664, 0.8406, 0.9664, 0.8488, 0.9664, 0.789, 0.9664, 0.8406, 0.986, 0.8406, 0.986, 0.887, 0.986, 0.887, 0.9664, 0.887, 0.9664, 0.8406, 0.9866, 0.8346, 0.9768, 0.8469, 0.9768, 0.9017, 0.9768, 0.9017, 0.9866, 0.8811, 0.9866, 0.8346, 0.9768, 0.8469, 0.967, 0.8428, 0.967, 0.8948, 0.967, 0.8948, 0.9768, 0.9017, 0.9768, 0.8469, 0.967, 0.8428, 0.967, 0.8346, 0.967, 0.8811, 0.967, 0.8811, 0.967, 0.8948, 0.967, 0.8428, 0.9664, 0.887, 0.986, 0.887, 0.986, 0.9174, 0.986, 0.9174, 0.9664, 0.9174, 0.9664, 0.887, 0.9866, 0.8811, 0.9768, 0.9017, 0.9768, 0.9402, 0.9768, 0.9402, 0.9866, 0.9114, 0.9866, 0.8811, 0.9768, 0.9017, 0.967, 0.8948, 0.967, 0.9306, 0.967, 0.9306, 0.9768, 0.9402, 0.9768, 0.9017, 0.967, 0.8948, 0.967, 0.8811, 0.967, 0.9114, 0.967, 0.9114, 0.967, 0.9306, 0.967, 0.8948, 0.9866, 0.8811, 0.9866, 0.8346, 0.967, 0.8346, 0.967, 0.8346, 0.967, 0.8811, 0.9866, 0.8811, 0.9762, 0.8529, 0.986, 0.8406, 0.986, 0.887, 0.986, 0.887, 0.9762, 0.9077, 0.9762, 0.8529, 0.9762, 0.8529, 0.9762, 0.9077, 0.9664, 0.9008, 0.9664, 0.9008, 0.9664, 0.8488, 0.9762, 0.8529, 0.967, 0.8428, 0.967, 0.8948, 0.967, 0.8811, 0.967, 0.8811, 0.967, 0.8346, 0.967, 0.8428, 0.9866, 0.9114, 0.9866, 0.8811, 0.967, 0.8811, 0.967, 0.8811, 0.967, 0.9114, 0.9866, 0.9114, 0.986, 0.887, 0.986, 0.9174, 0.9762, 0.9462, 0.9762, 0.9462, 0.9762, 0.9077, 0.986, 0.887, 0.9762, 0.9077, 0.9762, 0.9462, 0.9664, 0.9366, 0.9664, 0.9366, 0.9664, 0.9008, 0.9762, 0.9077, 0.9664, 0.9008, 0.9664, 0.9366, 0.9664, 0.9174, 0.9664, 0.9174, 0.9664, 0.887, 0.9664, 0.9008, 0.9866, 0.9114, 0.967, 0.9114, 0.967, 0.9114, 0.967, 0.9114, 0.9866, 0.9114, 0.9866, 0.9114, 0.9768, 0.9402, 0.9866, 0.9114, 0.9866, 0.9114, 0.9866, 0.9114, 0.9768, 0.9402, 0.9768, 0.9402, 0.9664, 0.9366, 0.9762, 0.9462, 0.9762, 0.9462, 0.9762, 0.9462, 0.9664, 0.9366, 0.9664, 0.9366, 0.9664, 0.9174, 0.9664, 0.9366, 0.9664, 0.9366, 0.9664, 0.9366, 0.9664, 0.9174, 0.9664, 0.9174, 0.9664, 0.7857, 0.9664, 0.2976, 0.986, 0.2976, 0.986, 0.2976, 0.986, 0.7857, 0.9664, 0.7857, 0.9866, 0.7798, 0.9866, 0.2916, 0.9768, 0.2793, 0.9768, 0.2793, 0.9768, 0.7846, 0.9866, 0.7798, 0.967, 0.783, 0.9768, 0.7846, 0.9768, 0.2793, 0.9768, 0.2793, 0.967, 0.2834, 0.967, 0.783, 0.9664, 0.7857, 0.9664, 0.789, 0.9664, 0.2894, 0.9664, 0.2894, 0.9664, 0.2976, 0.9664, 0.7857, 0.967, 0.8428, 0.967, 0.8346, 0.967, 0.2916, 0.967, 0.2916, 0.967, 0.2834, 0.967, 0.8428, 0.8585, 0.9681, 0.8585, 0.6614, 0.9455, 0.691, 0.9455, 0.691, 0.9455, 0.9385, 0.8585, 0.9681, 0.5396, 0.4839, 0.5396, 0.5167, 0.4747, 0.5167, 0.4747, 0.5167, 0.4747, 0.4839, 0.5396, 0.4839, 0.5356, 0.4879, 0.5356, 0.5207, 0.4695, 0.5207, 0.4695, 0.5207, 0.4695, 0.4879, 0.5356, 0.4879, 0.5366, 0.4867, 0.5366, 0.5194, 0.4718, 0.5194, 0.4718, 0.5194, 0.4718, 0.4867, 0.5366, 0.4867, 0.5371, 0.4867, 0.5371, 0.5194, 0.4723, 0.5194, 0.4723, 0.5194, 0.4723, 0.4867, 0.5371, 0.4867, 0.5381, 0.4907, 0.5381, 0.5234, 0.472, 0.5234, 0.472, 0.5234, 0.472, 0.4907, 0.5381, 0.4907, 0.5391, 0.4839, 0.5391, 0.5167, 0.4742, 0.5167, 0.4742, 0.5167, 0.4742, 0.4839, 0.5391, 0.4839, 0.4556, 0.5437, 0.4223, 0.5948, 0.3557, 0.5948, 0.3557, 0.5948, 0.3224, 0.5437, 0.3557, 0.4926, 0.4556, 0.5437, 0.3557, 0.5948, 0.3557, 0.4926, 0.4223, 0.4926, 0.4556, 0.5437, 0.3557, 0.4926, 0.4224, 0.5945, 0.3571, 0.5945, 0.3244, 0.5439, 0.3244, 0.5439, 0.3571, 0.4933, 0.4224, 0.4933, 0.4224, 0.5945, 0.3244, 0.5439, 0.4224, 0.4933, 0.455, 0.5439, 0.4224, 0.5945, 0.4224, 0.4933, 0.6218, 0.4856, 0.6218, 0.5235, 0.5516, 0.5235, 0.5516, 0.5235, 0.5516, 0.4856, 0.6218, 0.4856, 0.6263, 0.4856, 0.6263, 0.5235, 0.5452, 0.5235, 0.5452, 0.5235, 0.5452, 0.4856, 0.6263, 0.4856, 0.6153, 0.4851, 0.6153, 0.523, 0.5451, 0.523, 0.5451, 0.523, 0.5451, 0.4851, 0.6153, 0.4851, 0.6218, 0.4851, 0.6218, 0.523, 0.5516, 0.523, 0.5516, 0.523, 0.5516, 0.4851, 0.6218, 0.4851, 0.6263, 0.4851, 0.6263, 0.523, 0.5452, 0.523, 0.5452, 0.523, 0.5452, 0.4851, 0.6263, 0.4851, 0.6153, 0.4856, 0.6153, 0.5235, 0.5451, 0.5235, 0.5451, 0.5235, 0.5451, 0.4856, 0.6153, 0.4856, 0.9688, 0.2277, 0.9765, 0.2309, 0.9765, 0.928, 0.9765, 0.928, 0.9688, 0.9312, 0.9688, 0.2277, 0.9817, 0.9272, 0.9662, 0.9272, 0.9662, 0.2238, 0.9662, 0.2238, 0.9817, 0.2238, 0.9817, 0.9272, 0.9842, 0.9312, 0.9765, 0.928, 0.9765, 0.2309, 0.9765, 0.2309, 0.9842, 0.2277, 0.9842, 0.9312, 0.4132, 0.6119, 0.3669, 0.6119, 0.3669, 0.745, 0.3669, 0.745, 0.413, 0.7446, 0.4132, 0.6119, 0.3549, 0.726, 0.3265, 0.726, 0.3265, 0.6283, 0.3265, 0.6283, 0.3549, 0.6283, 0.3549, 0.726, 0.4641, 0.745, 0.4132, 0.745, 0.4133, 0.6123, 0.4133, 0.6123, 0.4642, 0.6123, 0.4641, 0.745, 0.4132, 0.745, 0.3666, 0.7462, 0.3666, 0.6131, 0.3666, 0.6131, 0.4133, 0.6123, 0.4132, 0.745, 0.3549, 0.6283, 0.3265, 0.6283, 0.3265, 0.726, 0.3265, 0.726, 0.3549, 0.726, 0.3549, 0.6283, 0.4641, 0.6119, 0.4132, 0.6119, 0.413, 0.7446, 0.413, 0.7446, 0.4639, 0.7446, 0.4641, 0.6119, 0.495, 0.6961, 0.4835, 0.6961, 0.4777, 0.6778, 0.4777, 0.6778, 0.4835, 0.6594, 0.495, 0.6594, 0.495, 0.6961, 0.4777, 0.6778, 0.495, 0.6594, 0.5008, 0.6778, 0.495, 0.6961, 0.495, 0.6594, 0.6024, 0.6119, 0.5561, 0.6119, 0.5561, 0.745, 0.5561, 0.745, 0.6022, 0.7446, 0.6024, 0.6119, 0.5441, 0.726, 0.5158, 0.726, 0.5158, 0.6283, 0.5158, 0.6283, 0.5441, 0.6283, 0.5441, 0.726, 0.6533, 0.745, 0.6024, 0.745, 0.6026, 0.6123, 0.6026, 0.6123, 0.6535, 0.6123, 0.6533, 0.745, 0.6024, 0.745, 0.5558, 0.7462, 0.5558, 0.6131, 0.5558, 0.6131, 0.6026, 0.6123, 0.6024, 0.745, 0.5441, 0.6283, 0.5158, 0.6283, 0.5158, 0.726, 0.5158, 0.726, 0.5441, 0.726, 0.5441, 0.6283, 0.6533, 0.6119, 0.6024, 0.6119, 0.6022, 0.7446, 0.6022, 0.7446, 0.6531, 0.7446, 0.6533, 0.6119, 0.6843, 0.6961, 0.6727, 0.6961, 0.667, 0.6778, 0.667, 0.6778, 0.6727, 0.6594, 0.6843, 0.6594, 0.6843, 0.6961, 0.667, 0.6778, 0.6843, 0.6594, 0.69, 0.6778, 0.6843, 0.6961, 0.6843, 0.6594, 0.4976, 0.2597, 0.3153, 0.2597, 0.3153, 0.0649, 0.3153, 0.0649, 0.4976, 0.0649, 0.4976, 0.2597, 0.4993, 0.4742, 0.3145, 0.4742, 0.3147, 0.2737, 0.3147, 0.2737, 0.499, 0.2737, 0.4993, 0.4742, 0.3153, 0.0649, 0.4976, 0.0649, 0.4976, 0.2597, 0.4976, 0.2597, 0.3153, 0.2597, 0.3153, 0.0649, 0.4995, 0.4732, 0.3151, 0.4732, 0.3149, 0.2727, 0.3149, 0.2727, 0.4997, 0.2727, 0.4995, 0.4732, 0.5017, 0.4657, 0.5021, 0.06309, 0.3128, 0.06309, 0.3128, 0.06309, 0.3138, 0.4657, 0.5017, 0.4657, 0.5021, 0.06769, 0.5017, 0.4772, 0.3138, 0.4772, 0.3138, 0.4772, 0.3128, 0.06769, 0.5021, 0.06769, 0.1573, 0.6738, 0.006351, 0.6095, 0.006351, 0.4469, 0.006351, 0.4469, 0.1573, 0.3765, 0.3083, 0.4469, 0.1573, 0.6738, 0.006351, 0.4469, 0.3083, 0.4469, 0.3083, 0.6095, 0.1573, 0.6738, 0.3083, 0.4469, 0.01108, 0.3562, 0.3082, 0.3564, 0.3101, 0.08653, 0.3101, 0.08653, 0.01078, 0.08573, 0.01108, 0.3562, 0.01108, 0.3562, 0.3082, 0.3564, 0.3101, 0.08653, 0.3101, 0.08653, 0.01078, 0.08573, 0.01108, 0.3562, 0.01108, 0.3562, 0.01078, 0.08573, 0.3101, 0.08653, 0.3101, 0.08653, 0.3082, 0.3564, 0.01108, 0.3562, 0.01108, 0.3562, 0.3082, 0.3564, 0.3101, 0.08653, 0.3101, 0.08653, 0.01078, 0.08573, 0.01108, 0.3562, 0.01108, 0.3562, 0.3082, 0.3564, 0.3101, 0.08653, 0.3101, 0.08653, 0.01078, 0.08573, 0.01108, 0.3562, 0.01108, 0.3562, 0.3082, 0.3564, 0.3101, 0.08653, 0.3101, 0.08653, 0.01078, 0.08573, 0.01108, 0.3562, 0.5086, 0.3081, 0.6, 0.3081, 0.6, 0.06463, 0.6, 0.06463, 0.5086, 0.07053, 0.5086, 0.3081, 0.5086, 0.3081, 0.6, 0.3081, 0.6, 0.06463, 0.6, 0.06463, 0.5086, 0.07053, 0.5086, 0.3081, 0.5086, 0.3081, 0.6, 0.3081, 0.6, 0.06463, 0.6, 0.06463, 0.5086, 0.07053, 0.5086, 0.3081, 0.5086, 0.3081, 0.6, 0.3081, 0.6, 0.06463, 0.6, 0.06463, 0.5086, 0.07053, 0.5086, 0.3081, 0.5086, 0.07053, 0.6, 0.06463, 0.6, 0.3081, 0.6, 0.3081, 0.5086, 0.3081, 0.5086, 0.07053, 0.5086, 0.3081, 0.6, 0.3081, 0.6, 0.06463, 0.6, 0.06463, 0.5086, 0.07053, 0.5086, 0.3081, 0.2887, 0.7949, 0.02635, 0.7957, 0.004847, 0.7424, 0.004847, 0.7424, 0.3102, 0.7428, 0.2887, 0.7949, 0.2887, 0.7949, 0.02635, 0.7957, 0.004847, 0.7424, 0.004847, 0.7424, 0.3102, 0.7428, 0.2887, 0.7949, 0.2887, 0.7949, 0.02635, 0.7957, 0.004847, 0.7424, 0.004847, 0.7424, 0.3102, 0.7428, 0.2887, 0.7949, 0.2887, 0.7949, 0.02635, 0.7957, 0.004847, 0.7424, 0.004847, 0.7424, 0.3102, 0.7428, 0.2887, 0.7949, 0.3101, 0.7273, 0.004054, 0.727, 0.004054, 0.7151, 0.004054, 0.7151, 0.3101, 0.7153, 0.3101, 0.7273, 0.3101, 0.7273, 0.004054, 0.727, 0.004054, 0.7151, 0.004054, 0.7151, 0.3101, 0.7153, 0.3101, 0.7273, 0.3101, 0.7273, 0.004054, 0.727, 0.004054, 0.7151, 0.004054, 0.7151, 0.3101, 0.7153, 0.3101, 0.7273, 0.3101, 0.7273, 0.004054, 0.727, 0.004054, 0.7151, 0.004054, 0.7151, 0.3101, 0.7153, 0.3101, 0.7273, 0.3101, 0.742, 0.004054, 0.7415, 0.004054, 0.727, 0.004054, 0.727, 0.3101, 0.7273, 0.3101, 0.742, 0.3101, 0.742, 0.004054, 0.7415, 0.004054, 0.727, 0.004054, 0.727, 0.3101, 0.7273, 0.3101, 0.742, 0.3101, 0.742, 0.004054, 0.7415, 0.004054, 0.727, 0.004054, 0.727, 0.3101, 0.7273, 0.3101, 0.742, 0.3101, 0.742, 0.004054, 0.7415, 0.004054, 0.727, 0.004054, 0.727, 0.3101, 0.7273, 0.3101, 0.742])
me_untitled.materials.append(mat_prp_lightgenerator_01)
me_untitled.use_remesh_preserve_volume = False
me_untitled.use_remesh_preserve_attributes = False
me_untitled.use_mirror_vertex_groups = False
me_untitled.update()
me_untitled.normals_split_custom_set([tuple(v) for v in zip(*[iter([0.003865, 1.0, 2.152e-07, 0.003865, 1.0, 2.152e-07, 0.003865, 1.0, 2.152e-07, 0.003865, 1.0, 1.807e-07, 0.003865, 1.0, 1.807e-07, 0.003865, 1.0, 1.807e-07, 0.003866, 1.0, 6.457e-07, 0.003866, 1.0, 6.457e-07, 0.003866, 1.0, 6.457e-07, -1.0, 0.003865, 3.66e-09, -1.0, 0.003865, 3.66e-09, -1.0, 0.003865, 3.66e-09, -1.0, 0.003865, 0.0, -1.0, 0.003865, 0.0, -1.0, 0.003865, 0.0, -0.2674, 0.001034, -0.9636, -0.2674, 0.001034, -0.9636, -0.2674, 0.001034, -0.9636, -0.2674, 0.001034, -0.9636, -0.2674, 0.001034, -0.9636, -0.2674, 0.001034, -0.9636, 0.2674, -0.001034, -0.9636, 0.2674, -0.001034, -0.9636, 0.2674, -0.001034, -0.9636, 0.2674, -0.001034, -0.9636, 0.2674, -0.001034, -0.9636, 0.2674, -0.001034, -0.9636, 1.0, -0.003866, 3.981e-07, 1.0, -0.003866, 3.981e-07, 1.0, -0.003866, 3.981e-07, 1.0, -0.003865, 0.0, 1.0, -0.003865, 0.0, 1.0, -0.003865, 0.0, -3.718e-08, 0.0, 1.0, -3.718e-08, 0.0, 1.0, -3.718e-08, 0.0, 1.0, 9.295e-09, 0.0, 1.0, 9.295e-09, 0.0, 1.0, 9.295e-09, 0.0, 1.0, -0.9824, 0.003797, 0.1867, -0.9824, 0.003797, 0.1867, -0.9824, 0.003797, 0.1867, -0.9824, 0.003797, 0.1867, -0.9824, 0.003797, 0.1867, -0.9824, 0.003797, 0.1867, 0.9824, -0.003797, 0.1867, 0.9824, -0.003797, 0.1867, 0.9824, -0.003797, 0.1867, 0.9824, -0.003797, 0.1867, 0.9824, -0.003797, 0.1867, 0.9824, -0.003797, 0.1867, -0.19, -0.9271, 0.323, -0.19, -0.9271, 0.323, -0.19, -0.9271, 0.323, -0.00314, -0.8125, 0.583, -0.00314, -0.8125, 0.583, -0.00314, -0.8125, 0.583, 0.1829, -0.9286, 0.323, 0.1829, -0.9286, 0.323, 0.1829, -0.9286, 0.323, 0.535, -0.5236, -0.663, -0.539, -0.5195, -0.663, -0.535, 0.5236, -0.663, -0.535, 0.5236, -0.663, 0.539, 0.5195, -0.663, 0.535, -0.5236, -0.663, 0.5279, -0.5139, 0.6762, 0.5318, 0.5098, 0.6762, -0.5279, 0.5139, 0.6762, -0.5279, 0.5139, 0.6762, -0.5318, -0.5098, 0.6762, 0.5279, -0.5139, 0.6762, 0.539, 0.5195, -0.663, 0.6833, 0.6927, -0.2307, 0.6779, -0.698, -0.2307, 0.6779, -0.698, -0.2307, 0.535, -0.5236, -0.663, 0.539, 0.5195, -0.663, -0.535, 0.5236, -0.663, -0.6779, 0.698, -0.2307, 0.6833, 0.6927, -0.2307, 0.6833, 0.6927, -0.2307, 0.539, 0.5195, -0.663, -0.535, 0.5236, -0.663, -0.539, -0.5195, -0.663, -0.6833, -0.6927, -0.2307, -0.6779, 0.698, -0.2307, -0.6779, 0.698, -0.2307, -0.535, 0.5236, -0.663, -0.539, -0.5195, -0.663, 0.535, -0.5236, -0.663, 0.6779, -0.698, -0.2307, -0.6833, -0.6927, -0.2307, -0.6833, -0.6927, -0.2307, -0.539, -0.5195, -0.663, 0.535, -0.5236, -0.663, 2.851e-08, 0.0, -1.0, 2.851e-08, 0.0, -1.0, 2.851e-08, 0.0, -1.0, 0.0, 0.0, -1.0, 0.0, 0.0, -1.0, 0.0, 0.0, -1.0, 7.931e-08, -2.498e-07, 1.0, 7.931e-08, -2.498e-07, 1.0, 7.931e-08, -2.498e-07, 1.0, -3.342e-08, -2.498e-07, 1.0, -3.342e-08, -2.498e-07, 1.0, -3.342e-08, -2.498e-07, 1.0, 1.0, -0.003865, 2.344e-07, 1.0, -0.003865, 2.344e-07, 1.0, -0.003865, 2.344e-07, 1.0, -0.003865, 0.0, 1.0, -0.003865, 0.0, 1.0, -0.003865, 0.0, 0.003865, 1.0, 6.113e-07, 0.003865, 1.0, 6.113e-07, 0.003865, 1.0, 6.113e-07, 0.003865, 1.0, 4.812e-07, 0.003865, 1.0, 4.812e-07, 0.003865, 1.0, 4.812e-07, -1.0, 0.003865, 0.0, -1.0, 0.003865, 0.0, -1.0, 0.003865, 0.0, -1.0, 0.003865, -3.756e-07, -1.0, 0.003865, -3.756e-07, -1.0, 0.003865, -3.756e-07, -0.003865, -1.0, 0.0, -0.003865, -1.0, 0.0, -0.003865, -1.0, 0.0, -0.003865, -1.0, 0.0, -0.003865, -1.0, 0.0, -0.003865, -1.0, 0.0, -0.03757, 0.0001452, -0.9993, -0.03757, 0.0001452, -0.9993, -0.03757, 0.0001452, -0.9993, -0.03757, 0.0001452, -0.9993, -0.03757, 0.0001452, -0.9993, -0.03757, 0.0001452, -0.9993, 0.03757, -0.000145, 0.9993, 0.03757, -0.0001452, 0.9993, 0.03757, -0.000145, 0.9993, 0.03757, -0.000145, 0.9993, 0.03757, -0.0001448, 0.9993, 0.03757, -0.000145, 0.9993, 1.0, -0.003865, 1.047e-07, 1.0, -0.003865, 0.0, 1.0, -0.003865, 9.847e-08, 1.0, -0.003865, 9.847e-08, 1.0, -0.003866, 2.032e-07, 1.0, -0.003865, 1.047e-07, 0.003865, 1.0, 0.0, 0.003865, 1.0, 0.0, 0.003865, 1.0, 0.0, 0.003865, 1.0, 0.0, 0.003865, 1.0, 0.0, 0.003865, 1.0, 0.0, -1.0, 0.003865, -7.864e-08, -1.0, 0.003864, -1.622e-07, -1.0, 0.003865, -8.361e-08, -1.0, 0.003865, -8.361e-08, -1.0, 0.003865, 0.0, -1.0, 0.003865, -7.864e-08, -0.003865, -1.0, -2.479e-07, -0.003865, -1.0, -2.494e-07, -0.003865, -1.0, -2.482e-07, -0.003865, -1.0, -2.482e-07, -0.003865, -1.0, -2.468e-07, -0.003865, -1.0, -2.479e-07, 0.0003718, 0.0962, -0.9954, 0.0003718, 0.0962, -0.9954, 0.0003718, 0.0962, -0.9954, 0.0003718, 0.0962, -0.9954, 0.0003718, 0.0962, -0.9954, 0.0003718, 0.0962, -0.9954, -4.756e-08, 0.0, 1.0, -5.842e-08, 0.0, 1.0, -1.011e-08, 0.0, 1.0, -1.011e-08, 0.0, 1.0, 0.0, 0.0, 1.0, -4.756e-08, 0.0, 1.0, -0.003865, -1.0, 0.0, -0.003865, -1.0, 0.0, -0.003865, -1.0, 0.0, -0.003865, -1.0, 0.0, -0.003865, -1.0, 0.0, -0.003865, -1.0, 0.0, 0.0003718, 0.0962, -0.9954, 0.0003718, 0.0962, -0.9954, 0.0003719, 0.0962, -0.9954, 0.0003719, 0.0962, -0.9954, 0.0003719, 0.0962, -0.9954, 0.0003718, 0.0962, -0.9954, 4.297e-09, 0.0, 1.0, 8.553e-09, 0.0, 1.0, -1.178e-08, 0.0, 1.0, -1.178e-08, 0.0, 1.0, -1.604e-08, 0.0, 1.0, 4.297e-09, 0.0, 1.0, -0.003865, -1.0, 0.0, -0.003865, -1.0, 0.0, -0.003865, -1.0, 0.0, -0.003865, -1.0, 0.0, -0.003865, -1.0, 0.0, -0.003865, -1.0, 0.0, 0.7573, -0.4715, 0.4518, 0.7712, -0.613, 0.1719, -0.9316, -0.3452, 0.1139, -0.9316, -0.3452, 0.1139, -0.9173, -0.2866, 0.2765, 0.7573, -0.4715, 0.4518, 0.7712, -0.613, 0.1719, 0.7573, -0.4715, 0.4518, 0.8386, 0.3896, -0.3808, 0.8386, 0.3896, -0.3808, 0.8291, 0.5399, -0.1455, 0.7712, -0.613, 0.1719, 0.8291, 0.5399, -0.1455, 0.8386, 0.3896, -0.3808, -0.2347, 0.7009, -0.6736, -0.2347, 0.7009, -0.6736, -0.229, 0.9331, -0.2772, 0.8291, 0.5399, -0.1455, -0.229, 0.9331, -0.2772, -0.2347, 0.7009, -0.6736, -0.9173, -0.2866, 0.2765, -0.9173, -0.2866, 0.2765, -0.9316, -0.3452, 0.1139, -0.229, 0.9331, -0.2772, 0.7775, -0.1843, 0.6012, 0.7573, -0.4715, 0.4518, -0.9173, -0.2866, 0.2765, -0.9173, -0.2866, 0.2765, -0.9329, -0.1059, 0.3442, 0.7775, -0.1843, 0.6012, 0.7573, -0.4715, 0.4518, 0.7775, -0.1843, 0.6012, 0.8275, 0.1564, -0.5392, 0.8275, 0.1564, -0.5392, 0.8386, 0.3896, -0.3808, 0.7573, -0.4715, 0.4518, 0.8386, 0.3896, -0.3808, 0.8275, 0.1564, -0.5392, -0.2301, 0.2865, -0.93, -0.2301, 0.2865, -0.93, -0.2347, 0.7009, -0.6736, 0.8386, 0.3896, -0.3808, -0.2347, 0.7009, -0.6736, -0.2301, 0.2865, -0.93, -0.9329, -0.1059, 0.3442, -0.9329, -0.1059, 0.3442, -0.9173, -0.2866, 0.2765, -0.2347, 0.7009, -0.6736, -0.9289, 0.3524, 0.1139, 0.7759, 0.607, 0.1719, 0.7609, 0.4657, 0.4518, 0.7609, 0.4657, 0.4518, -0.915, 0.2937, 0.2765, -0.9289, 0.3524, 0.1139, 0.7759, 0.607, 0.1719, 0.8249, -0.5463, -0.1455, 0.8356, -0.3961, -0.3808, 0.8356, -0.3961, -0.3808, 0.7609, 0.4657, 0.4518, 0.7759, 0.607, 0.1719, 0.8249, -0.5463, -0.1455, -0.2362, -0.9313, -0.2772, -0.2401, -0.699, -0.6736, -0.2401, -0.699, -0.6736, 0.8356, -0.3961, -0.3808, 0.8249, -0.5463, -0.1455, -0.2362, -0.9313, -0.2772, -0.9289, 0.3524, 0.1139, -0.915, 0.2937, 0.2765, -0.915, 0.2937, 0.2765, -0.2401, -0.699, -0.6736, -0.2362, -0.9313, -0.2772, -0.915, 0.2937, 0.2765, 0.7609, 0.4657, 0.4518, 0.7789, 0.1783, 0.6012, 0.7789, 0.1783, 0.6012, -0.9321, 0.1131, 0.3442, -0.915, 0.2937, 0.2765, 0.7609, 0.4657, 0.4518, 0.8356, -0.3961, -0.3808, 0.8263, -0.1628, -0.5392, 0.8263, -0.1628, -0.5392, 0.7789, 0.1783, 0.6012, 0.7609, 0.4657, 0.4518, 0.8356, -0.3961, -0.3808, -0.2401, -0.699, -0.6736, -0.2323, -0.2848, -0.93, -0.2323, -0.2848, -0.93, 0.8263, -0.1628, -0.5392, 0.8356, -0.3961, -0.3808, -0.2401, -0.699, -0.6736, -0.915, 0.2937, 0.2765, -0.9321, 0.1131, 0.3442, -0.9321, 0.1131, 0.3442, -0.2323, -0.2848, -0.93, -0.2401, -0.699, -0.6736, -0.9329, -0.1059, 0.3442, -0.9321, 0.1131, 0.3442, 0.7789, 0.1783, 0.6012, 0.7789, 0.1783, 0.6012, 0.7775, -0.1843, 0.6012, -0.9329, -0.1059, 0.3442, 0.7775, -0.1843, 0.6012, 0.7789, 0.1783, 0.6012, 0.8263, -0.1628, -0.5392, 0.8263, -0.1628, -0.5392, 0.8275, 0.1564, -0.5392, 0.7775, -0.1843, 0.6012, 0.8275, 0.1564, -0.5392, 0.8263, -0.1628, -0.5392, -0.2323, -0.2848, -0.93, -0.2323, -0.2848, -0.93, -0.2301, 0.2865, -0.93, 0.8275, 0.1564, -0.5392, -0.2301, 0.2865, -0.93, -0.2323, -0.2848, -0.93, -0.9321, 0.1131, 0.3442, -0.9321, 0.1131, 0.3442, -0.9329, -0.1059, 0.3442, -0.2301, 0.2865, -0.93, 0.7759, 0.607, -0.1719, 0.7759, 0.607, 0.1719, -0.9289, 0.3524, 0.1139, -0.9289, 0.3524, 0.1139, -0.9289, 0.3524, -0.1133, 0.7759, 0.607, -0.1719, 0.7759, 0.607, -0.1719, 0.8249, -0.5463, 0.1455, 0.8249, -0.5463, -0.1455, 0.8249, -0.5463, -0.1455, 0.7759, 0.607, 0.1719, 0.7759, 0.607, -0.1719, 0.8249, -0.5463, 0.1455, -0.2364, -0.9312, 0.2774, -0.2362, -0.9313, -0.2772, -0.2362, -0.9313, -0.2772, 0.8249, -0.5463, -0.1455, 0.8249, -0.5463, 0.1455, -0.2364, -0.9312, 0.2774, -0.9289, 0.3524, -0.1133, -0.9289, 0.3524, 0.1139, -0.9289, 0.3524, 0.1139, -0.2362, -0.9313, -0.2772, -0.2364, -0.9312, 0.2774, -0.9316, -0.3452, -0.1139, 0.7712, -0.6129, -0.1719, 0.7573, -0.4715, -0.4518, 0.7573, -0.4715, -0.4518, -0.9173, -0.2866, -0.2765, -0.9316, -0.3452, -0.1139, 0.7712, -0.6129, -0.1719, 0.8291, 0.5399, 0.1455, 0.8386, 0.3896, 0.3808, 0.8386, 0.3896, 0.3808, 0.7573, -0.4715, -0.4518, 0.7712, -0.6129, -0.1719, 0.8291, 0.5399, 0.1455, -0.229, 0.9331, 0.2772, -0.2347, 0.7009, 0.6736, -0.2347, 0.7009, 0.6736, 0.8386, 0.3896, 0.3808, 0.8291, 0.5399, 0.1455, -0.229, 0.9331, 0.2772, -0.9316, -0.3452, -0.1139, -0.9173, -0.2866, -0.2765, -0.9173, -0.2866, -0.2765, -0.2347, 0.7009, 0.6736, -0.229, 0.9331, 0.2772, -0.9173, -0.2866, -0.2765, 0.7573, -0.4715, -0.4518, 0.7775, -0.1843, -0.6012, 0.7775, -0.1843, -0.6012, -0.9329, -0.1059, -0.3442, -0.9173, -0.2866, -0.2765, 0.7573, -0.4715, -0.4518, 0.8386, 0.3896, 0.3808, 0.8275, 0.1564, 0.5392, 0.8275, 0.1564, 0.5392, 0.7775, -0.1843, -0.6012, 0.7573, -0.4715, -0.4518, 0.8386, 0.3896, 0.3808, -0.2347, 0.7009, 0.6736, -0.2301, 0.2865, 0.93, -0.2301, 0.2865, 0.93, 0.8275, 0.1564, 0.5392, 0.8386, 0.3896, 0.3808, -0.2347, 0.7009, 0.6736, -0.9173, -0.2866, -0.2765, -0.9329, -0.1059, -0.3442, -0.9329, -0.1059, -0.3442, -0.2301, 0.2865, 0.93, -0.2347, 0.7009, 0.6736, 0.7609, 0.4657, -0.4518, 0.7759, 0.607, -0.1719, -0.9289, 0.3524, -0.1133, -0.9289, 0.3524, -0.1133, -0.9151, 0.2932, -0.2768, 0.7609, 0.4657, -0.4518, 0.7759, 0.607, -0.1719, 0.7609, 0.4657, -0.4518, 0.8356, -0.3961, 0.3808, 0.8356, -0.3961, 0.3808, 0.8249, -0.5463, 0.1455, 0.7759, 0.607, -0.1719, 0.8249, -0.5463, 0.1455, 0.8356, -0.3961, 0.3808, -0.2403, -0.6992, 0.6734, -0.2403, -0.6992, 0.6734, -0.2364, -0.9312, 0.2774, 0.8249, -0.5463, 0.1455, -0.9289, 0.3524, -0.1133, -0.2364, -0.9312, 0.2774, -0.2403, -0.6992, 0.6734, -0.2403, -0.6992, 0.6734, -0.9151, 0.2932, -0.2768, -0.9289, 0.3524, -0.1133, 0.7789, 0.1783, -0.6012, 0.7609, 0.4657, -0.4518, -0.9151, 0.2932, -0.2768, -0.9151, 0.2932, -0.2768, -0.9321, 0.1131, -0.3442, 0.7789, 0.1783, -0.6012, 0.7609, 0.4657, -0.4518, 0.7789, 0.1783, -0.6012, 0.8263, -0.1628, 0.5392, 0.8263, -0.1628, 0.5392, 0.8356, -0.3961, 0.3808, 0.7609, 0.4657, -0.4518, 0.8356, -0.3961, 0.3808, 0.8263, -0.1628, 0.5392, -0.2323, -0.2848, 0.93, -0.2323, -0.2848, 0.93, -0.2403, -0.6992, 0.6734, 0.8356, -0.3961, 0.3808, -0.2403, -0.6992, 0.6734, -0.2323, -0.2848, 0.93, -0.9321, 0.1131, -0.3442, -0.9321, 0.1131, -0.3442, -0.9151, 0.2932, -0.2768, -0.2403, -0.6992, 0.6734, 0.7789, 0.1783, -0.6012, -0.9321, 0.1131, -0.3442, -0.9329, -0.1059, -0.3442, -0.9329, -0.1059, -0.3442, 0.7775, -0.1843, -0.6012, 0.7789, 0.1783, -0.6012, 0.8263, -0.1628, 0.5392, 0.7789, 0.1783, -0.6012, 0.7775, -0.1843, -0.6012, 0.7775, -0.1843, -0.6012, 0.8275, 0.1564, 0.5392, 0.8263, -0.1628, 0.5392, -0.2323, -0.2848, 0.93, 0.8263, -0.1628, 0.5392, 0.8275, 0.1564, 0.5392, 0.8275, 0.1564, 0.5392, -0.2301, 0.2865, 0.93, -0.2323, -0.2848, 0.93, -0.9321, 0.1131, -0.3442, -0.2323, -0.2848, 0.93, -0.2301, 0.2865, 0.93, -0.2301, 0.2865, 0.93, -0.9329, -0.1059, -0.3442, -0.9321, 0.1131, -0.3442, -0.9316, -0.3452, -0.1139, -0.9316, -0.3452, 0.1139, 0.7712, -0.613, 0.1719, 0.7712, -0.613, 0.1719, 0.7712, -0.6129, -0.1719, -0.9316, -0.3452, -0.1139, 0.7712, -0.6129, -0.1719, 0.7712, -0.613, 0.1719, 0.8291, 0.5399, -0.1455, 0.8291, 0.5399, -0.1455, 0.8291, 0.5399, 0.1455, 0.7712, -0.6129, -0.1719, 0.8291, 0.5399, 0.1455, 0.8291, 0.5399, -0.1455, -0.229, 0.9331, -0.2772, -0.229, 0.9331, -0.2772, -0.229, 0.9331, 0.2772, 0.8291, 0.5399, 0.1455, -0.9316, -0.3452, -0.1139, -0.229, 0.9331, 0.2772, -0.229, 0.9331, -0.2772, -0.229, 0.9331, -0.2772, -0.9316, -0.3452, 0.1139, -0.9316, -0.3452, -0.1139, 0.003216, 0.8322, -0.5545, -6.391e-08, 6.87e-06, 1.0, 1.63e-07, 5.454e-06, 1.0, 1.63e-07, 5.454e-06, 1.0, 0.003216, 0.8322, -0.5545, 0.003216, 0.8322, -0.5545, -0.003217, -0.8322, -0.5545, 0.003216, 0.8322, -0.5545, 0.003216, 0.8322, -0.5545, 0.003216, 0.8322, -0.5545, -0.003217, -0.8322, -0.5545, -0.003217, -0.8322, -0.5545, -0.003217, -0.8322, -0.5545, 1.63e-07, 5.454e-06, 1.0, -6.391e-08, 6.87e-06, 1.0, -6.391e-08, 6.87e-06, 1.0, -0.003217, -0.8322, -0.5545, -0.003217, -0.8322, -0.5545, 0.9151, -0.2932, 0.2769, 0.9243, -0.3621, 0.1204, -0.7708, -0.6093, 0.1859, -0.7708, -0.6093, 0.1859, -0.7609, -0.4657, 0.4518, 0.9151, -0.2932, 0.2769, 0.9243, -0.3621, 0.1204, 0.9151, -0.2932, 0.2769, 0.2403, 0.6991, -0.6735, 0.2403, 0.6991, -0.6735, 0.2383, 0.9256, -0.2941, 0.9243, -0.3621, 0.1204, 0.2383, 0.9256, -0.2941, 0.2403, 0.6991, -0.6735, -0.8356, 0.3959, -0.3809, -0.8356, 0.3959, -0.3809, -0.8283, 0.5379, -0.1572, 0.2383, 0.9256, -0.2941, -0.8283, 0.5379, -0.1572, -0.8356, 0.3959, -0.3809, -0.7609, -0.4657, 0.4518, -0.7609, -0.4657, 0.4518, -0.7708, -0.6093, 0.1859, -0.8283, 0.5379, -0.1572, 0.9321, -0.1132, 0.3442, 0.9151, -0.2932, 0.2769, -0.7609, -0.4657, 0.4518, -0.7609, -0.4657, 0.4518, -0.7789, -0.1783, 0.6012, 0.9321, -0.1132, 0.3442, 0.9151, -0.2932, 0.2769, 0.9321, -0.1132, 0.3442, 0.2323, 0.2848, -0.93, 0.2323, 0.2848, -0.93, 0.2403, 0.6991, -0.6735, 0.9151, -0.2932, 0.2769, 0.2403, 0.6991, -0.6735, 0.2323, 0.2848, -0.93, -0.8263, 0.1628, -0.5392, -0.8263, 0.1628, -0.5392, -0.8356, 0.3959, -0.3809, 0.2403, 0.6991, -0.6735, -0.8356, 0.3959, -0.3809, -0.8263, 0.1628, -0.5392, -0.7789, -0.1783, 0.6012, -0.7789, -0.1783, 0.6012, -0.7609, -0.4657, 0.4518, -0.8356, 0.3959, -0.3809, -0.7712, 0.613, 0.1719, 0.9316, 0.3452, 0.1133, 0.9173, 0.2861, 0.2769, 0.9173, 0.2861, 0.2769, -0.7573, 0.4715, 0.4518, -0.7712, 0.613, 0.1719, 0.9316, 0.3452, 0.1133, 0.2293, -0.933, -0.2772, 0.2349, -0.7009, -0.6735, 0.2349, -0.7009, -0.6735, 0.9173, 0.2861, 0.2769, 0.9316, 0.3452, 0.1133, 0.2293, -0.933, -0.2772, -0.8291, -0.5399, -0.1453, -0.8386, -0.3894, -0.3809, -0.8386, -0.3894, -0.3809, 0.2349, -0.7009, -0.6735, 0.2293, -0.933, -0.2772, -0.8291, -0.5399, -0.1453, -0.7712, 0.613, 0.1719, -0.7573, 0.4715, 0.4518, -0.7573, 0.4715, 0.4518, -0.8386, -0.3894, -0.3809, -0.8291, -0.5399, -0.1453, -0.7573, 0.4715, 0.4518, 0.9173, 0.2861, 0.2769, 0.9329, 0.106, 0.3442, 0.9329, 0.106, 0.3442, -0.7775, 0.1843, 0.6012, -0.7573, 0.4715, 0.4518, 0.9173, 0.2861, 0.2769, 0.2349, -0.7009, -0.6735, 0.23, -0.2865, -0.93, 0.23, -0.2865, -0.93, 0.9329, 0.106, 0.3442, 0.9173, 0.2861, 0.2769, 0.2349, -0.7009, -0.6735, -0.8386, -0.3894, -0.3809, -0.8275, -0.1564, -0.5392, -0.8275, -0.1564, -0.5392, 0.23, -0.2865, -0.93, 0.2349, -0.7009, -0.6735, -0.8386, -0.3894, -0.3809, -0.7573, 0.4715, 0.4518, -0.7775, 0.1843, 0.6012, -0.7775, 0.1843, 0.6012, -0.8275, -0.1564, -0.5392, -0.8386, -0.3894, -0.3809, -0.7789, -0.1783, 0.6012, -0.7775, 0.1843, 0.6012, 0.9329, 0.106, 0.3442, 0.9329, 0.106, 0.3442, 0.9321, -0.1132, 0.3442, -0.7789, -0.1783, 0.6012, 0.9321, -0.1132, 0.3442, 0.9329, 0.106, 0.3442, 0.23, -0.2865, -0.93, 0.23, -0.2865, -0.93, 0.2323, 0.2848, -0.93, 0.9321, -0.1132, 0.3442, 0.2323, 0.2848, -0.93, 0.23, -0.2865, -0.93, -0.8275, -0.1564, -0.5392, -0.8275, -0.1564, -0.5392, -0.8263, 0.1628, -0.5392, 0.2323, 0.2848, -0.93, -0.8263, 0.1628, -0.5392, -0.8275, -0.1564, -0.5392, -0.7775, 0.1843, 0.6012, -0.7775, 0.1843, 0.6012, -0.7789, -0.1783, 0.6012, -0.8263, 0.1628, -0.5392, 0.9316, 0.3452, -0.1139, 0.9316, 0.3452, 0.1133, -0.7712, 0.613, 0.1719, -0.7712, 0.613, 0.1719, -0.7712, 0.6129, -0.1719, 0.9316, 0.3452, -0.1139, 0.9316, 0.3452, -0.1139, 0.2291, -0.9331, 0.277, 0.2293, -0.933, -0.2772, 0.2293, -0.933, -0.2772, 0.9316, 0.3452, 0.1133, 0.9316, 0.3452, -0.1139, 0.2291, -0.9331, 0.277, -0.8291, -0.5399, 0.1453, -0.8291, -0.5399, -0.1453, -0.8291, -0.5399, -0.1453, 0.2293, -0.933, -0.2772, 0.2291, -0.9331, 0.277, -0.755, -0.6482, -0.09922, 0.9081, -0.4138, -0.06437, 0.889, -0.4144, -0.1949, 0.889, -0.4144, -0.1949, -0.7335, -0.6127, -0.2943, -0.755, -0.6482, -0.09922, 0.9081, -0.4138, -0.06437, 0.2431, 0.9591, 0.1446, 0.2511, 0.8733, 0.4174, 0.2511, 0.8733, 0.4174, 0.889, -0.4144, -0.1949, 0.9081, -0.4138, -0.06437, 0.2431, 0.9591, 0.1446, -0.8391, 0.5381, 0.07989, -0.8498, 0.4758, 0.2267, -0.8498, 0.4758, 0.2267, 0.2511, 0.8733, 0.4174, 0.2431, 0.9591, 0.1446, -0.8391, 0.5381, 0.07989, -0.755, -0.6482, -0.09922, -0.7335, -0.6127, -0.2943, -0.7335, -0.6127, -0.2943, -0.8498, 0.4758, 0.2267, -0.8391, 0.5381, 0.07989, -0.7335, -0.6127, -0.2943, 0.889, -0.4144, -0.1949, 0.9151, -0.2932, -0.2769, 0.9151, -0.2932, -0.2769, -0.7609, -0.4657, -0.4518, -0.7335, -0.6127, -0.2943, 0.889, -0.4144, -0.1949, 0.2511, 0.8733, 0.4174, 0.2403, 0.6991, 0.6735, 0.2403, 0.6991, 0.6735, 0.9151, -0.2932, -0.2769, 0.889, -0.4144, -0.1949, 0.2511, 0.8733, 0.4174, -0.8498, 0.4758, 0.2267, -0.8356, 0.3959, 0.3809, -0.8356, 0.3959, 0.3809, 0.2403, 0.6991, 0.6735, 0.2511, 0.8733, 0.4174, -0.8498, 0.4758, 0.2267, -0.7335, -0.6127, -0.2943, -0.7609, -0.4657, -0.4518, -0.7609, -0.4657, -0.4518, -0.8356, 0.3959, 0.3809, -0.8498, 0.4758, 0.2267, -0.7609, -0.4657, -0.4518, 0.9151, -0.2932, -0.2769, 0.9321, -0.1132, -0.3442, 0.9321, -0.1132, -0.3442, -0.7789, -0.1783, -0.6012, -0.7609, -0.4657, -0.4518, 0.9151, -0.2932, -0.2769, 0.2403, 0.6991, 0.6735, 0.2323, 0.2848, 0.93, 0.2323, 0.2848, 0.93, 0.9321, -0.1132, -0.3442, 0.9151, -0.2932, -0.2769, 0.2403, 0.6991, 0.6735, -0.8356, 0.3959, 0.3809, -0.8263, 0.1628, 0.5392, -0.8263, 0.1628, 0.5392, 0.2323, 0.2848, 0.93, 0.2403, 0.6991, 0.6735, -0.8356, 0.3959, 0.3809, -0.7609, -0.4657, -0.4518, -0.7789, -0.1783, -0.6012, -0.7789, -0.1783, -0.6012, -0.8263, 0.1628, 0.5392, -0.8356, 0.3959, 0.3809, 0.9173, 0.2866, -0.2766, 0.9316, 0.3452, -0.1139, -0.7712, 0.6129, -0.1719, -0.7712, 0.6129, -0.1719, -0.7573, 0.4715, -0.4518, 0.9173, 0.2866, -0.2766, 0.2291, -0.9331, 0.277, 0.9316, 0.3452, -0.1139, 0.9173, 0.2866, -0.2766, 0.9173, 0.2866, -0.2766, 0.2347, -0.7008, 0.6737, 0.2291, -0.9331, 0.277, 0.2291, -0.9331, 0.277, 0.2347, -0.7008, 0.6737, -0.8386, -0.3894, 0.3809, -0.8386, -0.3894, 0.3809, -0.8291, -0.5399, 0.1453, 0.2291, -0.9331, 0.277, -0.8291, -0.5399, 0.1453, -0.8386, -0.3894, 0.3809, -0.7573, 0.4715, -0.4518, -0.7573, 0.4715, -0.4518, -0.7712, 0.6129, -0.1719, -0.8291, -0.5399, 0.1453, 0.9329, 0.106, -0.3442, 0.9173, 0.2866, -0.2766, -0.7573, 0.4715, -0.4518, -0.7573, 0.4715, -0.4518, -0.7775, 0.1843, -0.6012, 0.9329, 0.106, -0.3442, 0.9173, 0.2866, -0.2766, 0.9329, 0.106, -0.3442, 0.23, -0.2865, 0.93, 0.23, -0.2865, 0.93, 0.2347, -0.7008, 0.6737, 0.9173, 0.2866, -0.2766, 0.2347, -0.7008, 0.6737, 0.23, -0.2865, 0.93, -0.8275, -0.1564, 0.5392, -0.8275, -0.1564, 0.5392, -0.8386, -0.3894, 0.3809, 0.2347, -0.7008, 0.6737, -0.8386, -0.3894, 0.3809, -0.8275, -0.1564, 0.5392, -0.7775, 0.1843, -0.6012, -0.7775, 0.1843, -0.6012, -0.7573, 0.4715, -0.4518, -0.8386, -0.3894, 0.3809, 0.9329, 0.106, -0.3442, -0.7775, 0.1843, -0.6012, -0.7789, -0.1783, -0.6012, -0.7789, -0.1783, -0.6012, 0.9321, -0.1132, -0.3442, 0.9329, 0.106, -0.3442, 0.23, -0.2865, 0.93, 0.9329, 0.106, -0.3442, 0.9321, -0.1132, -0.3442, 0.9321, -0.1132, -0.3442, 0.2323, 0.2848, 0.93, 0.23, -0.2865, 0.93, -0.8275, -0.1564, 0.5392, 0.23, -0.2865, 0.93, 0.2323, 0.2848, 0.93, 0.2323, 0.2848, 0.93, -0.8263, 0.1628, 0.5392, -0.8275, -0.1564, 0.5392, -0.7775, 0.1843, -0.6012, -0.8275, -0.1564, 0.5392, -0.8263, 0.1628, 0.5392, -0.8263, 0.1628, 0.5392, -0.7789, -0.1783, -0.6012, -0.7775, 0.1843, -0.6012, -0.755, -0.6482, -0.09922, -0.7708, -0.6093, 0.1859, 0.9243, -0.3621, 0.1204, 0.9243, -0.3621, 0.1204, 0.9081, -0.4138, -0.06437, -0.755, -0.6482, -0.09922, 0.9081, -0.4138, -0.06437, 0.9243, -0.3621, 0.1204, 0.2383, 0.9256, -0.2941, 0.2383, 0.9256, -0.2941, 0.2431, 0.9591, 0.1446, 0.9081, -0.4138, -0.06437, -0.8391, 0.5381, 0.07989, 0.2431, 0.9591, 0.1446, 0.2383, 0.9256, -0.2941, 0.2383, 0.9256, -0.2941, -0.8283, 0.5379, -0.1572, -0.8391, 0.5381, 0.07989, -0.755, -0.6482, -0.09922, -0.8391, 0.5381, 0.07989, -0.8283, 0.5379, -0.1572, -0.8283, 0.5379, -0.1572, -0.7708, -0.6093, 0.1859, -0.755, -0.6482, -0.09922, -0.8291, -0.5399, 0.1453, -0.7712, 0.6129, -0.1719, -0.7712, 0.613, 0.1719, -0.7712, 0.613, 0.1719, -0.8291, -0.5399, -0.1453, -0.8291, -0.5399, 0.1453, 0.003619, 0.9362, 0.3514, 0.003619, 0.9362, 0.3514, 0.003619, 0.9362, 0.3514, 0.003618, 0.9362, 0.3514, 0.003618, 0.9362, 0.3514, 0.003618, 0.9362, 0.3514, 0.003075, 0.7924, 0.61, 0.003852, 1.0, 3.21e-06, -0.8641, 0.5033, 2.994e-07, -0.8641, 0.5033, 2.994e-07, -0.6847, 0.3989, 0.61, 0.003075, 0.7924, 0.61, -0.6847, 0.3989, 0.61, -0.8641, 0.5033, 2.994e-07, -0.8679, -0.4967, 0.0, -0.8679, -0.4967, 0.0, -0.6878, -0.3935, 0.61, -0.6847, 0.3989, 0.61, -0.6878, -0.3935, 0.61, -0.8679, -0.4967, 0.0, -0.003851, -1.0, 0.0, -0.003851, -1.0, 0.0, -0.003075, -0.7924, 0.61, -0.6878, -0.3935, 0.61, -0.003075, -0.7924, 0.61, -0.003851, -1.0, 0.0, 0.8641, -0.5033, 0.0, 0.8641, -0.5033, 0.0, 0.6847, -0.3989, 0.61, -0.003075, -0.7924, 0.61, 0.6847, -0.3989, 0.61, 0.8641, -0.5033, 0.0, 0.8679, 0.4967, 0.0, 0.8679, 0.4967, 0.0, 0.6878, 0.3935, 0.61, 0.6847, -0.3989, 0.61, 0.6878, 0.3935, 0.61, 0.8679, 0.4967, 0.0, 0.003852, 1.0, 3.21e-06, 0.003852, 1.0, 3.21e-06, 0.003075, 0.7924, 0.61, 0.6878, 0.3935, 0.61, 0.003075, 0.7924, 0.61, -0.6847, 0.3989, 0.61, -0.6878, -0.3935, 0.61, -0.6878, -0.3935, 0.61, -0.003075, -0.7924, 0.61, 0.6847, -0.3989, 0.61, 0.003075, 0.7924, 0.61, -0.6878, -0.3935, 0.61, 0.6847, -0.3989, 0.61, 0.6878, 0.3935, 0.61, 0.003075, 0.7924, 0.61, 0.6847, -0.3989, 0.61, -4.796e-07, 0.0, -1.0, -4.796e-07, 0.0, -1.0, -4.796e-07, 0.0, -1.0, -9.591e-07, 0.0, -1.0, -9.591e-07, 0.0, -1.0, -9.591e-07, 0.0, -1.0, 6.394e-07, 0.0, -1.0, 6.394e-07, 0.0, -1.0, 6.394e-07, 0.0, -1.0, -1.798e-07, 0.0, -1.0, -1.798e-07, 0.0, -1.0, -1.798e-07, 0.0, -1.0, -0.4966, 0.868, 0.0, -0.4966, 0.868, 0.0, -0.4966, 0.868, 0.0, -0.4966, 0.868, 0.0, -0.4966, 0.868, 0.0, -0.4966, 0.868, 0.0, -1.0, 0.003865, 0.0, -1.0, 0.003865, 0.0, -1.0, 0.003865, 0.0, -1.0, 0.003865, 0.0, -1.0, 0.003865, 0.0, -1.0, 0.003865, 0.0, -0.5033, -0.8641, 0.0, -0.5033, -0.8641, 0.0, -0.5033, -0.8641, 0.0, -0.5033, -0.8641, 0.0, -0.5033, -0.8641, 0.0, -0.5033, -0.8641, 0.0, 0.4966, -0.868, 0.0, 0.4966, -0.868, 0.0, 0.4966, -0.868, 0.0, 0.4966, -0.868, 0.0, 0.4966, -0.868, 0.0, 0.4966, -0.868, 0.0, 1.0, -0.003865, 0.0, 1.0, -0.003865, 0.0, 1.0, -0.003865, 0.0, 1.0, -0.003865, 0.0, 1.0, -0.003865, 0.0, 1.0, -0.003865, 0.0, 0.5033, 0.8641, 0.0, 0.5033, 0.8641, 0.0, 0.5033, 0.8641, 0.0, 0.5033, 0.8641, 0.0, 0.5033, 0.8641, 0.0, 0.5033, 0.8641, 0.0, 0.003216, 0.8322, -0.5545, 2.573e-08, 1.225e-05, 1.0, 9.849e-08, -2.833e-06, 1.0, 9.849e-08, -2.833e-06, 1.0, 0.003216, 0.8322, -0.5545, 0.003216, 0.8322, -0.5545, -0.003216, -0.8322, -0.5545, 0.003216, 0.8322, -0.5545, 0.003216, 0.8322, -0.5545, 0.003216, 0.8322, -0.5545, -0.003216, -0.8322, -0.5545, -0.003216, -0.8322, -0.5545, -0.003216, -0.8322, -0.5545, 9.849e-08, -2.833e-06, 1.0, 2.573e-08, 1.225e-05, 1.0, 2.573e-08, 1.225e-05, 1.0, -0.003216, -0.8322, -0.5545, -0.003216, -0.8322, -0.5545, -0.001327, -1.0, -0.009788, 0.8654, -0.5011, -0.00805, 0.8654, -0.5011, -0.00805, 0.8654, -0.5011, -0.00805, -0.001317, -1.0, -0.009789, -0.001327, -1.0, -0.009788, 0.8654, -0.5011, -0.00805, 0.8667, 0.4989, 0.001737, 0.8667, 0.4989, 0.001738, 0.8667, 0.4989, 0.001738, 0.8654, -0.5011, -0.00805, 0.8654, -0.5011, -0.00805, 0.8667, 0.4989, 0.001737, 0.001324, 1.0, 0.009788, 0.001317, 1.0, 0.009788, 0.001317, 1.0, 0.009788, 0.8667, 0.4989, 0.001738, 0.8667, 0.4989, 0.001737, 0.001324, 1.0, 0.009788, -0.8654, 0.5011, 0.008051, -0.8654, 0.5011, 0.008051, -0.8654, 0.5011, 0.008051, 0.001317, 1.0, 0.009788, 0.001324, 1.0, 0.009788, -0.8654, 0.5011, 0.008051, -0.8667, -0.4989, -0.001737, -0.8667, -0.4989, -0.001737, -0.8667, -0.4989, -0.001737, -0.8654, 0.5011, 0.008051, -0.8654, 0.5011, 0.008051, -0.8667, -0.4989, -0.001737, -0.001327, -1.0, -0.009788, -0.001317, -1.0, -0.009789, -0.001317, -1.0, -0.009789, -0.8667, -0.4989, -0.001737, -0.8667, -0.4989, -0.001737, 0.003628, -0.009794, 0.9999, 0.003628, -0.009794, 0.9999, 0.003628, -0.009794, 0.9999, 0.003633, -0.009792, 0.9999, 0.003633, -0.009792, 0.9999, 0.003633, -0.009792, 0.9999, 0.003631, -0.009792, 0.9999, 0.003631, -0.009792, 0.9999, 0.003631, -0.009792, 0.9999, 0.003632, -0.009795, 0.9999, 0.003632, -0.009795, 0.9999, 0.003632, -0.009795, 0.9999, -0.001326, -1.0, -0.009788, 0.8654, -0.5011, -0.00805, 0.8654, -0.5011, -0.008051, 0.8654, -0.5011, -0.008051, -0.001319, -1.0, -0.009788, -0.001326, -1.0, -0.009788, 0.8654, -0.5011, -0.00805, 0.8667, 0.4989, 0.001738, 0.8667, 0.4989, 0.001737, 0.8667, 0.4989, 0.001737, 0.8654, -0.5011, -0.008051, 0.8654, -0.5011, -0.00805, 0.8667, 0.4989, 0.001738, 0.001325, 1.0, 0.009788, 0.00132, 1.0, 0.009788, 0.00132, 1.0, 0.009788, 0.8667, 0.4989, 0.001737, 0.8667, 0.4989, 0.001738, 0.001325, 1.0, 0.009788, -0.8654, 0.5011, 0.00805, -0.8654, 0.5011, 0.008051, -0.8654, 0.5011, 0.008051, 0.00132, 1.0, 0.009788, 0.001325, 1.0, 0.009788, -0.8654, 0.5011, 0.00805, -0.8667, -0.4989, -0.001738, -0.8667, -0.4989, -0.001738, -0.8667, -0.4989, -0.001738, -0.8654, 0.5011, 0.008051, -0.8654, 0.5011, 0.00805, -0.8667, -0.4989, -0.001738, -0.001326, -1.0, -0.009788, -0.001319, -1.0, -0.009788, -0.001319, -1.0, -0.009788, -0.8667, -0.4989, -0.001738, -0.8667, -0.4989, -0.001738, 0.003627, -0.009795, 0.9999, 0.003627, -0.009795, 0.9999, 0.003627, -0.009795, 0.9999, 0.003634, -0.009793, 0.9999, 0.003634, -0.009793, 0.9999, 0.003634, -0.009793, 0.9999, 0.003633, -0.009792, 0.9999, 0.003633, -0.009792, 0.9999, 0.003633, -0.009792, 0.9999, 0.003632, -0.00979, 0.9999, 0.003632, -0.00979, 0.9999, 0.003632, -0.00979, 0.9999, -0.5927, 0.5645, -0.5745, -0.597, -0.5599, -0.5745, -0.5916, -0.559, 0.581, -0.5916, -0.559, 0.581, -0.5872, 0.5636, 0.581, -0.5927, 0.5645, -0.5745, 0.5619, 0.5898, -0.58, 0.5574, -0.5941, -0.58, -0.597, -0.5599, -0.5745, -0.597, -0.5599, -0.5745, -0.5927, 0.5645, -0.5745, 0.5619, 0.5898, -0.58, 0.5671, 0.5909, 0.5738, 0.5625, -0.5953, 0.5738, 0.5574, -0.5941, -0.58, 0.5574, -0.5941, -0.58, 0.5619, 0.5898, -0.58, 0.5671, 0.5909, 0.5738, -0.5872, 0.5636, 0.581, -0.5916, -0.559, 0.581, 0.5625, -0.5953, 0.5738, 0.5625, -0.5953, 0.5738, 0.5671, 0.5909, 0.5738, -0.5872, 0.5636, 0.581, -0.597, -0.5599, -0.5745, 0.5574, -0.5941, -0.58, 0.5625, -0.5953, 0.5738, 0.5625, -0.5953, 0.5738, -0.5916, -0.559, 0.581, -0.597, -0.5599, -0.5745, 0.5619, 0.5898, -0.58, -0.5927, 0.5645, -0.5745, -0.5872, 0.5636, 0.581, -0.5872, 0.5636, 0.581, 0.5671, 0.5909, 0.5738, 0.5619, 0.5898, -0.58, -0.002445, -0.6298, 0.7768, -0.6751, -0.6272, 0.3884, -0.6751, -0.6272, -0.3884, -0.6751, -0.6272, -0.3884, -0.002422, -0.6298, -0.7768, 0.6703, -0.6324, -0.3884, -0.002445, -0.6298, 0.7768, -0.6751, -0.6272, -0.3884, 0.6703, -0.6324, -0.3884, 0.6703, -0.6324, 0.3884, -0.002445, -0.6298, 0.7768, 0.6703, -0.6324, -0.3884, -0.002445, -0.6298, 0.7768, -0.0002003, -0.05286, 0.9986, -0.865, -0.04952, 0.4993, -0.865, -0.04952, 0.4993, -0.6751, -0.6272, 0.3884, -0.002445, -0.6298, 0.7768, 0.6703, -0.6324, 0.3884, 0.8646, -0.0562, 0.4993, -0.0002003, -0.05286, 0.9986, -0.0002003, -0.05286, 0.9986, -0.002445, -0.6298, 0.7768, 0.6703, -0.6324, 0.3884, 0.6703, -0.6324, 0.3884, 0.6703, -0.6324, -0.3884, 0.8646, -0.0562, -0.4993, 0.8646, -0.0562, -0.4993, 0.8646, -0.0562, 0.4993, 0.6703, -0.6324, 0.3884, -0.002422, -0.6298, -0.7768, -0.0002081, -0.05286, -0.9986, 0.8646, -0.0562, -0.4993, 0.8646, -0.0562, -0.4993, 0.6703, -0.6324, -0.3884, -0.002422, -0.6298, -0.7768, -0.6751, -0.6272, -0.3884, -0.865, -0.04952, -0.4993, -0.0002081, -0.05286, -0.9986, -0.0002081, -0.05286, -0.9986, -0.002422, -0.6298, -0.7768, -0.6751, -0.6272, -0.3884, -0.6751, -0.6272, 0.3884, -0.865, -0.04952, 0.4993, -0.865, -0.04952, -0.4993, -0.865, -0.04952, -0.4993, -0.6751, -0.6272, -0.3884, -0.6751, -0.6272, 0.3884, 7.362e-06, -1.103e-07, 1.0, -7.253e-06, 3.575e-08, 1.0, -0.8641, 0.003339, 0.5032, -0.8641, 0.003339, 0.5032, -0.8641, 0.003339, 0.5033, 7.362e-06, -1.103e-07, 1.0, -0.8641, 0.003339, 0.5033, -0.8641, 0.003339, 0.5032, -0.7947, 0.003071, -0.607, -0.7947, 0.003071, -0.607, -0.7947, 0.00307, -0.607, -0.8641, 0.003339, 0.5033, -0.7947, 0.00307, -0.607, -0.7947, 0.003071, -0.607, 1.47e-06, -8.257e-07, -1.0, 1.47e-06, -8.257e-07, -1.0, -9.292e-07, -8.054e-07, -1.0, -0.7947, 0.00307, -0.607, -9.292e-07, -8.054e-07, -1.0, 1.47e-06, -8.257e-07, -1.0, 0.7947, -0.003072, -0.607, 0.7947, -0.003072, -0.607, 0.7947, -0.003071, -0.607, -9.292e-07, -8.054e-07, -1.0, 0.7947, -0.003071, -0.607, 0.7947, -0.003072, -0.607, 0.8641, -0.003339, 0.5033, 0.8641, -0.003339, 0.5033, 0.8641, -0.003339, 0.5032, 0.7947, -0.003071, -0.607, 0.8641, -0.003339, 0.5032, 0.8641, -0.003339, 0.5033, -7.253e-06, 3.575e-08, 1.0, -7.253e-06, 3.575e-08, 1.0, 7.362e-06, -1.103e-07, 1.0, 0.8641, -0.003339, 0.5032, 0.5318, 0.5098, 0.6762, 0.5279, -0.5139, 0.6762, 0.6707, -0.6925, 0.2658, 0.6707, -0.6925, 0.2658, 0.676, 0.6873, 0.2658, 0.5318, 0.5098, 0.6762, -0.5279, 0.5139, 0.6762, 0.5318, 0.5098, 0.6762, 0.676, 0.6873, 0.2658, 0.676, 0.6873, 0.2658, -0.6707, 0.6925, 0.2658, -0.5279, 0.5139, 0.6762, -0.5318, -0.5098, 0.6762, -0.5279, 0.5139, 0.6762, -0.6707, 0.6925, 0.2658, -0.6707, 0.6925, 0.2658, -0.676, -0.6873, 0.2658, -0.5318, -0.5098, 0.6762, 0.5279, -0.5139, 0.6762, -0.5318, -0.5098, 0.6762, -0.676, -0.6873, 0.2658, -0.676, -0.6873, 0.2658, 0.6707, -0.6925, 0.2658, 0.5279, -0.5139, 0.6762, 0.6907, 0.7231, 0.0006781, 0.6851, -0.7284, 0.0006785, 0.5129, -0.4411, -0.7365, 0.5129, -0.4411, -0.7365, 0.5163, 0.4371, -0.7365, 0.6907, 0.7231, 0.0006781, -0.6851, 0.7284, 0.0006786, 0.6907, 0.7231, 0.0006781, 0.5163, 0.4371, -0.7365, 0.5163, 0.4371, -0.7365, -0.5129, 0.4411, -0.7365, -0.6851, 0.7284, 0.0006786, -0.6907, -0.7231, 0.0006777, -0.6851, 0.7284, 0.0006786, -0.5129, 0.4411, -0.7365, -0.5129, 0.4411, -0.7365, -0.5163, -0.4371, -0.7365, -0.6907, -0.7231, 0.0006777, 0.6851, -0.7284, 0.0006785, -0.6907, -0.7231, 0.0006777, -0.5163, -0.4371, -0.7365, -0.5163, -0.4371, -0.7365, 0.5129, -0.4411, -0.7365, 0.6851, -0.7284, 0.0006785, 0.5154, 0.4361, 0.7377, 0.512, -0.4401, 0.7376, 0.6851, -0.7284, 0.0006785, 0.6851, -0.7284, 0.0006785, 0.6907, 0.7231, 0.0006781, 0.5154, 0.4361, 0.7377, -0.512, 0.4401, 0.7377, 0.5154, 0.4361, 0.7377, 0.6907, 0.7231, 0.0006781, 0.6907, 0.7231, 0.0006781, -0.6851, 0.7284, 0.0006786, -0.512, 0.4401, 0.7377, -0.5154, -0.4361, 0.7377, -0.512, 0.4401, 0.7377, -0.6851, 0.7284, 0.0006786, -0.6851, 0.7284, 0.0006786, -0.6907, -0.7231, 0.0006777, -0.5154, -0.4361, 0.7377, 0.512, -0.4401, 0.7376, -0.5154, -0.4361, 0.7377, -0.6907, -0.7231, 0.0006777, -0.6907, -0.7231, 0.0006777, 0.6851, -0.7284, 0.0006785, 0.512, -0.4401, 0.7376])] * 3)])

# ---- objects
ob_prp_lightgenerator_01 = bpy.data.objects.new('PRP_LightGenerator_01', me_untitled)

# ---- transforms, parenting, visibility, modifiers, constraints
ob_prp_lightgenerator_01.location = (0.0, 0.0, 0.155)
ob_prp_lightgenerator_01.color = (0.8, 0.8, 0.8, 1.0)
ob_prp_lightgenerator_01.lineart.crease_threshold = 0.0

# ---- collection membership
col_collection_1.objects.link(ob_prp_lightgenerator_01)

# ---- scene / render settings (as saved in the file)
scene.frame_start = 1; scene.frame_end = 250; scene.frame_set(1)
scene.render.engine = 'BLENDER_EEVEE_NEXT'
scene.render.resolution_percentage = 50
scene.render.fps = 30
scene.render.dither_intensity = 0.0
scene.cycles.use_denoising = False
scene.cycles.samples = 128
scene.cycles.sampling_pattern = 'TABULATED_SOBOL'
scene.cycles.light_sampling_threshold = 0.0
scene.cycles.use_adaptive_sampling = False
scene.cycles.use_light_tree = False
scene.cycles.blur_glossy = 0.0
scene.cycles.sample_clamp_indirect = 0.0
scene.view_settings.view_transform = 'Standard'
bpy.context.view_layer.update()

# ---- added for rendering (the .blend has no active camera and no usable light): camera, sun
cam_auto = bpy.data.cameras.new('AutoCamera')
cam_auto.lens = 50.0
cam_auto.sensor_width = 36.0
cam_auto.clip_end = 1000.0
ob_auto_camera = bpy.data.objects.new('AutoCamera', cam_auto)
scene.collection.objects.link(ob_auto_camera)
ob_auto_camera.location = (0.657079, -0.79589, 0.690105)
ob_auto_camera.rotation_euler = (1.09748, -7.21219e-08, 0.694738)
scene.camera = ob_auto_camera
light_auto_sun = bpy.data.lights.new('AutoSun', 'SUN')
light_auto_sun.energy = 3.0
light_auto_sun.angle = 0.0523599
ob_auto_sun = bpy.data.objects.new('AutoSun', light_auto_sun)
scene.collection.objects.link(ob_auto_sun)
ob_auto_sun.rotation_euler = (0.872665, 0.174533, 0.523599)
bpy.context.view_layer.update()
